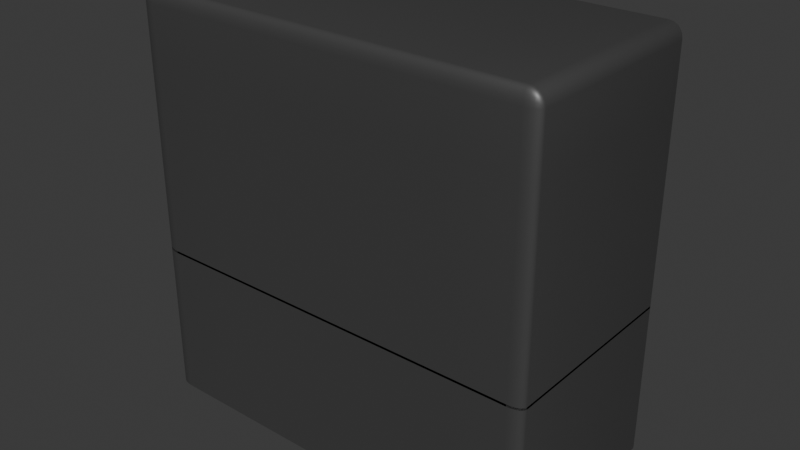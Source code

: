 # Source: muelltrenner-model.blend  (saved by Blender 4.2.66; exported with 4.5.12 LTS)
import bpy
from mathutils import Matrix  # noqa: F401  (used for matrix-valued properties, if any)

bpy.ops.wm.read_factory_settings(use_empty=True)
scene = bpy.context.scene
scene.name = 'Scene'

# ---- collections
col_mueltrenner = bpy.data.collections.new('Mueltrenner'); scene.collection.children.link(col_mueltrenner)
col_indicators = bpy.data.collections.new('Indicators'); col_mueltrenner.children.link(col_indicators)
col_compartment_1 = bpy.data.collections.new('Compartment 1'); scene.collection.children.link(col_compartment_1)
col_compartment_2 = bpy.data.collections.new('Compartment 2'); scene.collection.children.link(col_compartment_2)
col_compartment_3 = bpy.data.collections.new('Compartment 3'); scene.collection.children.link(col_compartment_3)
col_compartment_4 = bpy.data.collections.new('Compartment 4'); scene.collection.children.link(col_compartment_4)

# ---- materials (node trees are filled in below, after node groups)
mat_material_002 = bpy.data.materials.new('Material.002')
mat_material_003 = bpy.data.materials.new('Material.003')
mat_material_006 = bpy.data.materials.new('Material.006')
mat_material_011 = bpy.data.materials.new('Material.011')
mat_material_013 = bpy.data.materials.new('Material.013')
mat_material_010 = bpy.data.materials.new('Material.010')
mat_material_001 = bpy.data.materials.new('Material.001')
mat_material_008 = bpy.data.materials.new('Material.008')
mat_material_004 = bpy.data.materials.new('Material.004')
mat_material_009 = bpy.data.materials.new('Material.009')
mat_material_005 = bpy.data.materials.new('Material.005')

# ---- node groups
ng_smooth_by_angle = bpy.data.node_groups.new('Smooth by Angle', 'GeometryNodeTree')
_s = ng_smooth_by_angle.interface.new_socket(name='Mesh', in_out='OUTPUT', socket_type='NodeSocketGeometry')
_s = ng_smooth_by_angle.interface.new_socket(name='Mesh', in_out='INPUT', socket_type='NodeSocketGeometry')
_s = ng_smooth_by_angle.interface.new_socket(name='Angle', in_out='INPUT', socket_type='NodeSocketFloat')
_s.subtype = 'ANGLE'
_s.default_value = 0.5236
_s.min_value = 0.0
_s.max_value = 3.142
_s.description = 'Maximum face angle for smooth edges'
_s = ng_smooth_by_angle.interface.new_socket(name='Ignore Sharpness', in_out='INPUT', socket_type='NodeSocketBool')
_s.force_non_field = True
ng_smooth_by_angle.description = 'Set the sharpness of mesh edges based on the angle between the neighboring faces'
ng_smooth_by_angle.is_modifier = True
_N = ng_smooth_by_angle.nodes; _L = ng_smooth_by_angle.links
n0 = _N.new('GeometryNodeSetShadeSmooth'); n0.name = 'Set Shade Smooth'; n0.location = (120, -80)
n0.domain = 'EDGE'
n1 = _N.new('GeometryNodeSetShadeSmooth'); n1.name = 'Set Shade Smooth.001'; n1.location = (300, -80)
n2 = _N.new('NodeGroupOutput'); n2.name = 'Group Output'; n2.location = (480, -80)
n3 = _N.new('GeometryNodeInputMeshEdgeAngle'); n3.name = 'Edge Angle'; n3.location = (-440, -240)
n4 = _N.new('NodeGroupInput'); n4.name = 'Group Input'; n4.location = (-80, -80)
n5 = _N.new('GeometryNodeInputEdgeSmooth'); n5.name = 'Is Edge Smooth'; n5.location = (-260, -120)
n6 = _N.new('GeometryNodeInputShadeSmooth'); n6.name = 'Is Shade Smooth'; n6.location = (-440, -397)
n7 = _N.new('FunctionNodeCompare'); n7.name = 'Compare'; n7.location = (-260, -260)
n7.operation = 'LESS_EQUAL'
n7.inputs[6].default_value = (0.0, 0.0, 0.0, 0.0)
n7.inputs[7].default_value = (0.0, 0.0, 0.0, 0.0)
n8 = _N.new('FunctionNodeBooleanMath'); n8.name = 'Boolean Math.001'; n8.location = (-80, -260)
n9 = _N.new('NodeGroupInput'); n9.name = 'Group Input.001'; n9.location = (-440, -329)
n10 = _N.new('NodeGroupInput'); n10.name = 'Group Input.002'; n10.location = (-259, -189)
n11 = _N.new('FunctionNodeBooleanMath'); n11.name = 'Boolean Math'; n11.location = (-80, -149)
n11.operation = 'OR'
n12 = _N.new('FunctionNodeBooleanMath'); n12.name = 'Boolean Math.002'; n12.location = (-260, -380)
n12.operation = 'OR'
n13 = _N.new('NodeGroupInput'); n13.name = 'Group Input.003'; n13.location = (-440, -460)
_L.new(n3.outputs[0], n7.inputs[0])
_L.new(n1.outputs[0], n2.inputs[0])
_L.new(n9.outputs[1], n7.inputs[1])
_L.new(n7.outputs[0], n8.inputs[0])
_L.new(n4.outputs[0], n0.inputs[0])
_L.new(n0.outputs[0], n1.inputs[0])
_L.new(n8.outputs[0], n0.inputs[2])
_L.new(n10.outputs[2], n11.inputs[1])
_L.new(n5.outputs[0], n11.inputs[0])
_L.new(n11.outputs[0], n0.inputs[1])
_L.new(n13.outputs[2], n12.inputs[1])
_L.new(n6.outputs[0], n12.inputs[0])
_L.new(n12.outputs[0], n8.inputs[1])
n2.is_active_output = True
ng_smooth_by_angle_001 = bpy.data.node_groups.new('Smooth by Angle.001', 'GeometryNodeTree')
_s = ng_smooth_by_angle_001.interface.new_socket(name='Mesh', in_out='OUTPUT', socket_type='NodeSocketGeometry')
_s = ng_smooth_by_angle_001.interface.new_socket(name='Mesh', in_out='INPUT', socket_type='NodeSocketGeometry')
_s = ng_smooth_by_angle_001.interface.new_socket(name='Angle', in_out='INPUT', socket_type='NodeSocketFloat')
_s.subtype = 'ANGLE'
_s.default_value = 0.5236
_s.min_value = 0.0
_s.max_value = 3.142
_s.description = 'Maximum face angle for smooth edges'
_s = ng_smooth_by_angle_001.interface.new_socket(name='Ignore Sharpness', in_out='INPUT', socket_type='NodeSocketBool')
_s.force_non_field = True
ng_smooth_by_angle_001.description = 'Set the sharpness of mesh edges based on the angle between the neighboring faces'
ng_smooth_by_angle_001.is_modifier = True
_N = ng_smooth_by_angle_001.nodes; _L = ng_smooth_by_angle_001.links
n0 = _N.new('GeometryNodeSetShadeSmooth'); n0.name = 'Set Shade Smooth'; n0.location = (120, -80)
n0.domain = 'EDGE'
n1 = _N.new('GeometryNodeSetShadeSmooth'); n1.name = 'Set Shade Smooth.001'; n1.location = (300, -80)
n2 = _N.new('NodeGroupOutput'); n2.name = 'Group Output'; n2.location = (480, -80)
n3 = _N.new('GeometryNodeInputMeshEdgeAngle'); n3.name = 'Edge Angle'; n3.location = (-440, -240)
n4 = _N.new('NodeGroupInput'); n4.name = 'Group Input'; n4.location = (-80, -80)
n5 = _N.new('GeometryNodeInputEdgeSmooth'); n5.name = 'Is Edge Smooth'; n5.location = (-260, -120)
n6 = _N.new('GeometryNodeInputShadeSmooth'); n6.name = 'Is Shade Smooth'; n6.location = (-440, -397)
n7 = _N.new('FunctionNodeCompare'); n7.name = 'Compare'; n7.location = (-260, -260)
n7.operation = 'LESS_EQUAL'
n7.inputs[6].default_value = (0.0, 0.0, 0.0, 0.0)
n7.inputs[7].default_value = (0.0, 0.0, 0.0, 0.0)
n8 = _N.new('FunctionNodeBooleanMath'); n8.name = 'Boolean Math.001'; n8.location = (-80, -260)
n9 = _N.new('NodeGroupInput'); n9.name = 'Group Input.001'; n9.location = (-440, -329)
n10 = _N.new('NodeGroupInput'); n10.name = 'Group Input.002'; n10.location = (-259, -189)
n11 = _N.new('FunctionNodeBooleanMath'); n11.name = 'Boolean Math'; n11.location = (-80, -149)
n11.operation = 'OR'
n12 = _N.new('FunctionNodeBooleanMath'); n12.name = 'Boolean Math.002'; n12.location = (-260, -380)
n12.operation = 'OR'
n13 = _N.new('NodeGroupInput'); n13.name = 'Group Input.003'; n13.location = (-440, -460)
_L.new(n3.outputs[0], n7.inputs[0])
_L.new(n1.outputs[0], n2.inputs[0])
_L.new(n9.outputs[1], n7.inputs[1])
_L.new(n7.outputs[0], n8.inputs[0])
_L.new(n4.outputs[0], n0.inputs[0])
_L.new(n0.outputs[0], n1.inputs[0])
_L.new(n8.outputs[0], n0.inputs[2])
_L.new(n10.outputs[2], n11.inputs[1])
_L.new(n5.outputs[0], n11.inputs[0])
_L.new(n11.outputs[0], n0.inputs[1])
_L.new(n13.outputs[2], n12.inputs[1])
_L.new(n6.outputs[0], n12.inputs[0])
_L.new(n12.outputs[0], n8.inputs[1])
n2.is_active_output = True

# ---- material node trees
mat_material_002.use_nodes = True; mat_material_002.node_tree.nodes.clear()
_N = mat_material_002.node_tree.nodes; _L = mat_material_002.node_tree.links
n0 = _N.new('ShaderNodeBsdfPrincipled'); n0.name = 'Principled BSDF'; n0.location = (10, 300)
n0.inputs[0].default_value = (0.1197, 0.1197, 0.1197, 1.0)
n0.inputs[1].default_value = 0.6142
n1 = _N.new('ShaderNodeOutputMaterial'); n1.name = 'Material Output'; n1.location = (300, 300)
_L.new(n0.outputs[0], n1.inputs[0])
n1.is_active_output = True
mat_material_003.use_nodes = True; mat_material_003.node_tree.nodes.clear()
_N = mat_material_003.node_tree.nodes; _L = mat_material_003.node_tree.links
n0 = _N.new('ShaderNodeBsdfPrincipled'); n0.name = 'Principled BSDF'; n0.location = (10, 300)
n0.inputs[0].default_value = (0.4383, 0.4383, 0.4383, 1.0)
n0.inputs[1].default_value = 0.8031
n1 = _N.new('ShaderNodeOutputMaterial'); n1.name = 'Material Output'; n1.location = (300, 300)
_L.new(n0.outputs[0], n1.inputs[0])
n1.is_active_output = True
mat_material_006.use_nodes = True; mat_material_006.node_tree.nodes.clear()
_N = mat_material_006.node_tree.nodes; _L = mat_material_006.node_tree.links
n0 = _N.new('ShaderNodeBsdfPrincipled'); n0.name = 'Principled BSDF'; n0.location = (10, 300)
n0.inputs[0].default_value = (0.2527, 0.2527, 0.2527, 1.0)
n1 = _N.new('ShaderNodeOutputMaterial'); n1.name = 'Material Output'; n1.location = (300, 300)
_L.new(n0.outputs[0], n1.inputs[0])
n1.is_active_output = True
mat_material_011.use_nodes = True; mat_material_011.node_tree.nodes.clear()
_N = mat_material_011.node_tree.nodes; _L = mat_material_011.node_tree.links
n0 = _N.new('ShaderNodeBsdfPrincipled'); n0.name = 'Principled BSDF'; n0.location = (10, 300)
n0.inputs[0].default_value = (0.03828, 0.03828, 0.03828, 1.0)
n0.inputs[1].default_value = 0.1969
n0.inputs[2].default_value = 0.8622
n1 = _N.new('ShaderNodeOutputMaterial'); n1.name = 'Material Output'; n1.location = (300, 300)
_L.new(n0.outputs[0], n1.inputs[0])
n1.is_active_output = True
mat_material_013.use_nodes = True; mat_material_013.node_tree.nodes.clear()
_N = mat_material_013.node_tree.nodes; _L = mat_material_013.node_tree.links
n0 = _N.new('ShaderNodeBsdfPrincipled'); n0.name = 'Principled BSDF'; n0.location = (10, 300)
n0.inputs[0].default_value = (1.0, 1.0, 1.0, 1.0)
n1 = _N.new('ShaderNodeOutputMaterial'); n1.name = 'Material Output'; n1.location = (300, 300)
_L.new(n0.outputs[0], n1.inputs[0])
n1.is_active_output = True
mat_material_010.use_nodes = True; mat_material_010.node_tree.nodes.clear()
_N = mat_material_010.node_tree.nodes; _L = mat_material_010.node_tree.links
n0 = _N.new('ShaderNodeBsdfPrincipled'); n0.name = 'Principled BSDF'; n0.location = (10, 300)
n0.inputs[0].default_value = (0.03828, 0.8, 0.02085, 1.0)
n1 = _N.new('ShaderNodeOutputMaterial'); n1.name = 'Material Output'; n1.location = (300, 300)
_L.new(n0.outputs[0], n1.inputs[0])
n1.is_active_output = True
mat_material_001.use_nodes = True; mat_material_001.node_tree.nodes.clear()
_N = mat_material_001.node_tree.nodes; _L = mat_material_001.node_tree.links
n0 = _N.new('ShaderNodeBsdfPrincipled'); n0.name = 'Principled BSDF'; n0.location = (10, 300)
n0.inputs[0].default_value = (1.0, 1.0, 1.0, 1.0)
n1 = _N.new('ShaderNodeOutputMaterial'); n1.name = 'Material Output'; n1.location = (300, 300)
_L.new(n0.outputs[0], n1.inputs[0])
n1.is_active_output = True
mat_material_008.use_nodes = True; mat_material_008.node_tree.nodes.clear()
_N = mat_material_008.node_tree.nodes; _L = mat_material_008.node_tree.links
n0 = _N.new('ShaderNodeBsdfPrincipled'); n0.name = 'Principled BSDF'; n0.location = (10, 300)
n0.inputs[0].default_value = (0.1235, 0.01966, 0.009318, 1.0)
n0.inputs[1].default_value = 0.5
n1 = _N.new('ShaderNodeOutputMaterial'); n1.name = 'Material Output'; n1.location = (300, 300)
_L.new(n0.outputs[0], n1.inputs[0])
n1.is_active_output = True
mat_material_004.use_nodes = True; mat_material_004.node_tree.nodes.clear()
_N = mat_material_004.node_tree.nodes; _L = mat_material_004.node_tree.links
n0 = _N.new('ShaderNodeBsdfPrincipled'); n0.name = 'Principled BSDF'; n0.location = (10, 300)
n0.inputs[0].default_value = (1.0, 1.0, 1.0, 1.0)
n1 = _N.new('ShaderNodeOutputMaterial'); n1.name = 'Material Output'; n1.location = (300, 300)
_L.new(n0.outputs[0], n1.inputs[0])
n1.is_active_output = True
mat_material_009.use_nodes = True; mat_material_009.node_tree.nodes.clear()
_N = mat_material_009.node_tree.nodes; _L = mat_material_009.node_tree.links
n0 = _N.new('ShaderNodeBsdfPrincipled'); n0.name = 'Principled BSDF'; n0.location = (10, 300)
n0.inputs[0].default_value = (0.8005, 0.5536, 0.0, 1.0)
n1 = _N.new('ShaderNodeOutputMaterial'); n1.name = 'Material Output'; n1.location = (300, 300)
_L.new(n0.outputs[0], n1.inputs[0])
n1.is_active_output = True
mat_material_005.use_nodes = True; mat_material_005.node_tree.nodes.clear()
_N = mat_material_005.node_tree.nodes; _L = mat_material_005.node_tree.links
n0 = _N.new('ShaderNodeBsdfPrincipled'); n0.name = 'Principled BSDF'; n0.location = (10, 300)
n0.inputs[0].default_value = (1.0, 1.0, 1.0, 1.0)
n1 = _N.new('ShaderNodeOutputMaterial'); n1.name = 'Material Output'; n1.location = (300, 300)
_L.new(n0.outputs[0], n1.inputs[0])
n1.is_active_output = True

# ---- world
world_world = bpy.data.worlds.new('World'); scene.world = world_world
world_world.use_nodes = True; world_world.node_tree.nodes.clear()
_N = world_world.node_tree.nodes; _L = world_world.node_tree.links
n0 = _N.new('ShaderNodeOutputWorld'); n0.name = 'World Output'; n0.location = (300, 300)
n1 = _N.new('ShaderNodeBackground'); n1.name = 'Background'; n1.location = (10, 300)
n1.inputs[0].default_value = (0.05088, 0.05088, 0.05088, 1.0)
_L.new(n1.outputs[0], n0.inputs[0])
n0.is_active_output = True
world_world.color = (0.05088, 0.05088, 0.05088)
world_world.sun_shadow_jitter_overblur = 0.0

# ---- meshes
me_cube_002 = bpy.data.meshes.new('Cube.002')
me_cube_002.from_pydata([(0.3333, 1.0, -1.0), (-0.3333, 1.0, -1.0), (-0.3333, -1.0, -1.0), (0.3333, -1.0, -1.0), (0.3333, -1.0, 0.1157), (-0.3333, -1.0, 0.1157), (-0.3333, 1.0, 0.1157), (0.3333, 1.0, 0.1157), (0.3333, -1.0, 0.6761), (-0.3333, -1.0, 0.6761), (-0.3333, 1.0, 0.6761), (0.3333, 1.0, 0.6761), (0.3333, -0.5951, 0.1157), (-0.3333, -0.5951, 0.1157), (-0.3333, 1.0, 0.2133), (0.3333, 1.0, 0.2133), (-0.9297, -1.0, -1.0), (-1.0, -0.9297, -1.0), (-0.9514, -0.9966, -1.0), (-0.971, -0.9866, -1.0), (-0.9866, -0.971, -1.0), (-0.9966, -0.9514, -1.0), (-0.9297, -1.0, 0.9297), (-0.9297, -0.9297, 1.0), (-1.0, -0.9297, 0.9297), (-0.9297, -0.9966, 0.9514), (-0.9297, -0.9866, 0.971), (-0.9514, -0.9966, 0.9297), (-0.952, -0.9925, 0.9521), (-0.9513, -0.9831, 0.9701), (-0.971, -0.9866, 0.9297), (-0.9701, -0.983, 0.9513), (-0.9669, -0.9763, 0.9669), (-0.9514, -0.9297, 0.9966), (-0.971, -0.9297, 0.9866), (-0.9297, -0.9514, 0.9966), (-0.9521, -0.952, 0.9925), (-0.9701, -0.9513, 0.9831), (-0.9297, -0.971, 0.9866), (-0.9513, -0.9701, 0.983), (-0.9669, -0.9669, 0.9763), (-0.9966, -0.9514, 0.9297), (-0.9866, -0.971, 0.9297), (-0.9966, -0.9297, 0.9514), (-0.9925, -0.9521, 0.952), (-0.9831, -0.9701, 0.9513), (-0.9866, -0.9297, 0.971), (-0.983, -0.9513, 0.9701), (-0.9763, -0.9669, 0.9669), (-1.0, 0.9297, -1.0), (-0.9297, 1.0, -1.0), (-0.9966, 0.9514, -1.0), (-0.9866, 0.971, -1.0), (-0.971, 0.9866, -1.0), (-0.9514, 0.9966, -1.0), (-1.0, 0.9297, 0.9297), (-0.9297, 0.9297, 1.0), (-0.9297, 1.0, 0.9297), (-0.9966, 0.9297, 0.9514), (-0.9866, 0.9297, 0.971), (-0.9966, 0.9514, 0.9297), (-0.9925, 0.952, 0.9521), (-0.9831, 0.9513, 0.9701), (-0.9866, 0.971, 0.9297), (-0.983, 0.9701, 0.9513), (-0.9763, 0.9669, 0.9669), (-0.9297, 0.9514, 0.9966), (-0.9297, 0.971, 0.9866), (-0.9514, 0.9297, 0.9966), (-0.952, 0.9521, 0.9925), (-0.9513, 0.9701, 0.9831), (-0.971, 0.9297, 0.9866), (-0.9701, 0.9513, 0.983), (-0.9669, 0.9669, 0.9763), (-0.9514, 0.9966, 0.9297), (-0.971, 0.9866, 0.9297), (-0.9297, 0.9966, 0.9514), (-0.9521, 0.9925, 0.952), (-0.9701, 0.9831, 0.9513), (-0.9297, 0.9866, 0.971), (-0.9513, 0.983, 0.9701), (-0.9669, 0.9763, 0.9669), (1.0, -0.9297, -1.0), (0.9297, -1.0, -1.0), (0.9966, -0.9514, -1.0), (0.9866, -0.971, -1.0), (0.971, -0.9866, -1.0), (0.9514, -0.9966, -1.0), (1.0, -0.9297, 0.9297), (0.9297, -0.9297, 1.0), (0.9297, -1.0, 0.9297), (0.9966, -0.9297, 0.9514), (0.9866, -0.9297, 0.971), (0.9966, -0.9514, 0.9297), (0.9925, -0.952, 0.9521), (0.9831, -0.9513, 0.9701), (0.9866, -0.971, 0.9297), (0.983, -0.9701, 0.9513), (0.9763, -0.9669, 0.9669), (0.9297, -0.9514, 0.9966), (0.9297, -0.971, 0.9866), (0.9514, -0.9297, 0.9966), (0.952, -0.9521, 0.9925), (0.9513, -0.9701, 0.9831), (0.971, -0.9297, 0.9866), (0.9701, -0.9513, 0.983), (0.9669, -0.9669, 0.9763), (0.9514, -0.9966, 0.9297), (0.971, -0.9866, 0.9297), (0.9297, -0.9966, 0.9514), (0.9521, -0.9925, 0.952), (0.9701, -0.9831, 0.9513), (0.9297, -0.9866, 0.971), (0.9513, -0.983, 0.9701), (0.9669, -0.9763, 0.9669), (0.9297, 1.0, -1.0), (1.0, 0.9297, -1.0), (0.9514, 0.9966, -1.0), (0.971, 0.9866, -1.0), (0.9866, 0.971, -1.0), (0.9966, 0.9514, -1.0), (0.9297, 1.0, 0.9297), (0.9297, 0.9297, 1.0), (1.0, 0.9297, 0.9297), (0.9297, 0.9966, 0.9514), (0.9297, 0.9866, 0.971), (0.9514, 0.9966, 0.9297), (0.952, 0.9925, 0.9521), (0.9513, 0.9831, 0.9701), (0.971, 0.9866, 0.9297), (0.9701, 0.983, 0.9513), (0.9669, 0.9763, 0.9669), (0.9514, 0.9297, 0.9966), (0.971, 0.9297, 0.9866), (0.9297, 0.9514, 0.9966), (0.9521, 0.952, 0.9925), (0.9701, 0.9513, 0.9831), (0.9297, 0.971, 0.9866), (0.9513, 0.9701, 0.983), (0.9669, 0.9669, 0.9763), (0.9966, 0.9514, 0.9297), (0.9866, 0.971, 0.9297), (0.9966, 0.9297, 0.9514), (0.9925, 0.9521, 0.952), (0.9831, 0.9701, 0.9513), (0.9866, 0.9297, 0.971), (0.983, 0.9513, 0.9701), (0.9763, 0.9669, 0.9669), (-0.3333, 0.9297, 1.0), (-0.3333, 1.0, 0.9297), (-0.3333, 0.9514, 0.9966), (-0.3333, 0.971, 0.9866), (-0.3333, 0.9866, 0.971), (-0.3333, 0.9966, 0.9514), (0.3333, 1.0, 0.9297), (0.3333, 0.9297, 1.0), (0.3333, 0.9966, 0.9514), (0.3333, 0.9866, 0.971), (0.3333, 0.971, 0.9866), (0.3333, 0.9514, 0.9966), (0.3333, -0.9297, 1.0), (0.3333, -1.0, 0.9297), (0.3333, -0.9514, 0.9966), (0.3333, -0.971, 0.9866), (0.3333, -0.9866, 0.971), (0.3333, -0.9966, 0.9514), (-0.3333, -1.0, 0.9297), (-0.3333, -0.9297, 1.0), (-0.3333, -0.9966, 0.9514), (-0.3333, -0.9866, 0.971), (-0.3333, -0.971, 0.9866), (-0.3333, -0.9514, 0.9966), (-0.9297, -1.0, 0.1157), (-1.0, -0.9297, 0.1157), (-0.9514, -0.9966, 0.1157), (-0.971, -0.9866, 0.1157), (-0.9866, -0.971, 0.1157), (-0.9966, -0.9514, 0.1157), (-1.0, 0.9297, 0.1157), (-0.9297, 1.0, 0.1157), (-0.9966, 0.9514, 0.1157), (-0.9866, 0.971, 0.1157), (-0.971, 0.9866, 0.1157), (-0.9514, 0.9966, 0.1157), (0.9297, 1.0, 0.1157), (1.0, 0.9297, 0.1157), (0.9514, 0.9966, 0.1157), (0.971, 0.9866, 0.1157), (0.9866, 0.971, 0.1157), (0.9966, 0.9514, 0.1157), (1.0, -0.9297, 0.1157), (0.9297, -1.0, 0.1157), (0.9966, -0.9514, 0.1157), (0.9866, -0.971, 0.1157), (0.971, -0.9866, 0.1157), (0.9514, -0.9966, 0.1157), (-1.0, -0.9297, 0.6761), (-0.9297, -1.0, 0.6761), (-0.9966, -0.9514, 0.6761), (-0.9866, -0.971, 0.6761), (-0.971, -0.9866, 0.6761), (-0.9514, -0.9966, 0.6761), (-1.0, 0.9297, 0.6761), (-0.9297, 1.0, 0.6761), (-0.9966, 0.9514, 0.6761), (-0.9866, 0.971, 0.6761), (-0.971, 0.9866, 0.6761), (-0.9514, 0.9966, 0.6761), (0.9297, 1.0, 0.6761), (1.0, 0.9297, 0.6761), (0.9514, 0.9966, 0.6761), (0.971, 0.9866, 0.6761), (0.9866, 0.971, 0.6761), (0.9966, 0.9514, 0.6761), (1.0, -0.9297, 0.6761), (0.9297, -1.0, 0.6761), (0.9966, -0.9514, 0.6761), (0.9866, -0.971, 0.6761), (0.971, -0.9866, 0.6761), (0.9514, -0.9966, 0.6761), (0.3333, -1.0, -0.2952), (-0.3333, -1.0, -0.2952), (-0.9297, 1.0, -0.2952), (-0.9514, 0.9966, -0.2952), (-0.971, 0.9866, -0.2952), (-0.9866, 0.971, -0.2952), (-0.9966, 0.9514, -0.2952), (-1.0, 0.9297, -0.2952), (1.0, 0.9297, -0.2952), (0.9966, 0.9514, -0.2952), (0.9866, 0.971, -0.2952), (0.971, 0.9866, -0.2952), (0.9514, 0.9966, -0.2952), (0.9297, 1.0, -0.2952), (0.9297, -1.0, -0.2952), (0.9514, -0.9966, -0.2952), (0.971, -0.9866, -0.2952), (0.9866, -0.971, -0.2952), (0.9966, -0.9514, -0.2952), (1.0, -0.9297, -0.2952), (-0.9297, -1.0, -0.2952), (-0.9514, -0.9966, -0.2952), (-0.971, -0.9866, -0.2952), (-0.9866, -0.971, -0.2952), (-0.9966, -0.9514, -0.2952), (-1.0, -0.9297, -0.2952), (0.3333, -1.0, -0.9214), (-0.3333, -1.0, -0.9214), (-0.9297, 1.0, -0.9214), (1.0, 0.9297, -0.9214), (0.9297, -1.0, -0.9214), (-0.9514, -0.9966, -0.9214), (-0.971, -0.9866, -0.9214), (-0.9866, -0.971, -0.9214), (-0.9966, -0.9514, -0.9214), (-1.0, -0.9297, -0.9214), (-0.9514, 0.9966, -0.9214), (-0.971, 0.9866, -0.9214), (-0.9866, 0.971, -0.9214), (-0.9966, 0.9514, -0.9214), (-1.0, 0.9297, -0.9214), (0.9966, 0.9514, -0.9214), (0.9866, 0.971, -0.9214), (0.971, 0.9866, -0.9214), (0.9514, 0.9966, -0.9214), (0.9297, 1.0, -0.9214), (0.9514, -0.9966, -0.9214), (0.971, -0.9866, -0.9214), (0.9866, -0.971, -0.9214), (0.9966, -0.9514, -0.9214), (1.0, -0.9297, -0.9214), (-0.9297, -1.0, -0.9214), (0.6315, 0.9297, 1.0), (0.6315, 0.9514, 0.9966), (0.6315, 0.971, 0.9866), (0.6315, 0.9866, 0.971), (0.6315, 0.9966, 0.9514), (0.6315, 1.0, 0.9297), (0.6315, -0.9297, 1.0), (0.6315, -0.9514, 0.9966), (0.6315, -0.971, 0.9866), (0.6315, -0.9866, 0.971), (0.6315, -0.9966, 0.9514), (0.6315, -1.0, 0.9297), (0.6315, -1.0, -1.0), (0.6315, -1.0, 0.1157), (0.6315, 1.0, -1.0), (0.6315, -1.0, 0.6761), (0.6315, 1.0, 0.1157), (0.6315, 1.0, 0.6761), (0.6315, -1.0, -0.2952), (0.6315, -1.0, -0.9214), (-0.6315, -0.9297, 1.0), (-0.6315, -0.9514, 0.9966), (-0.6315, -0.971, 0.9866), (-0.6315, -0.9866, 0.971), (-0.6315, -0.9966, 0.9514), (-0.6315, -1.0, 0.9297), (-0.6315, 0.9297, 1.0), (-0.6315, 0.9514, 0.9966), (-0.6315, 0.971, 0.9866), (-0.6315, 0.9866, 0.971), (-0.6315, 0.9966, 0.9514), (-0.6315, 1.0, 0.9297), (-0.6315, 1.0, -1.0), (-0.6315, -1.0, -1.0), (-0.6315, -1.0, 0.1157), (-0.6315, -1.0, 0.6761), (-0.6315, 1.0, 0.1157), (-0.6315, 1.0, 0.6761), (-0.6315, -1.0, -0.2952), (-0.6315, -1.0, -0.9214), (-0.3333, 1.0, -0.2792), (0.3333, 1.0, -0.2792), (-0.3333, 1.0, -0.9374), (0.3333, 1.0, -0.9374), (0.6475, 1.0, -0.2792), (0.6475, 1.0, -0.9374), (-0.6475, 1.0, -0.2792), (-0.6475, 1.0, -0.9374), (-0.3333, 0.8712, 0.1225), (0.3333, 0.8712, 0.1225), (-0.3333, 0.9549, 0.2133), (-0.3333, 0.8712, 0.1296), (-0.3333, 0.929, 0.2092), (-0.3333, 0.9057, 0.1973), (-0.3333, 0.8871, 0.1788), (-0.3333, 0.8752, 0.1555), (0.3333, 0.8712, 0.1296), (0.3333, 0.9549, 0.2133), (0.3333, 0.8752, 0.1555), (0.3333, 0.8871, 0.1788), (0.3333, 0.9057, 0.1973), (0.3333, 0.929, 0.2092), (-0.3333, 0.9089, -0.2952), (0.3333, 0.9089, -0.2952), (-0.6315, 0.9089, -0.2952), (-0.6315, 0.9089, -0.9214), (-0.3333, 0.9089, -0.9214), (0.3333, 0.9089, -0.9214), (0.6315, 0.9089, -0.2952), (0.6315, 0.9089, -0.9214), (-0.3333, 0.984, -0.2952), (-0.3333, 1.0, -0.2792), (-0.3333, 0.9889, -0.2945), (-0.3333, 0.9934, -0.2922), (-0.3333, 0.9969, -0.2886), (-0.3333, 0.9992, -0.2842), (0.3333, 1.0, -0.2792), (0.3333, 0.984, -0.2952), (0.3333, 0.9992, -0.2842), (0.3333, 0.9969, -0.2886), (0.3333, 0.9934, -0.2922), (0.3333, 0.9889, -0.2945), (-0.3333, 0.984, -0.9214), (-0.3333, 1.0, -0.9374), (-0.3333, 0.9889, -0.9222), (-0.3333, 0.9934, -0.9244), (-0.3333, 0.9969, -0.928), (-0.3333, 0.9992, -0.9324), (0.3333, 0.984, -0.9214), (0.3333, 1.0, -0.9374), (0.3333, 0.9889, -0.9222), (0.3333, 0.9934, -0.9244), (0.3333, 0.9969, -0.928), (0.3333, 0.9992, -0.9324), (0.6475, 1.0, -0.2792), (0.6315, 0.984, -0.2952), (0.6426, 0.9992, -0.2842), (0.6381, 0.9969, -0.2886), (0.6346, 0.9934, -0.2922), (0.6323, 0.9889, -0.2945), (0.6315, 0.984, -0.9214), (0.6475, 1.0, -0.9374), (0.6323, 0.9889, -0.9222), (0.6346, 0.9934, -0.9244), (0.6381, 0.9969, -0.928), (0.6426, 0.9992, -0.9324), (-0.6315, 0.984, -0.2952), (-0.6475, 1.0, -0.2792), (-0.6323, 0.9889, -0.2945), (-0.6346, 0.9934, -0.2922), (-0.6381, 0.9969, -0.2886), (-0.6426, 0.9992, -0.2842), (-0.6475, 1.0, -0.9374), (-0.6315, 0.984, -0.9214), (-0.6426, 0.9992, -0.9324), (-0.6381, 0.9969, -0.928), (-0.6346, 0.9934, -0.9244), (-0.6323, 0.9889, -0.9222), (0.3333, 1.0, -0.2537), (-0.3333, 1.0, -0.2537), (-0.3333, -1.0, -0.2537), (0.3333, -1.0, -0.2537), (-0.9297, -1.0, -0.2537), (-1.0, -0.9297, -0.2537), (-0.9514, -0.9966, -0.2537), (-0.971, -0.9866, -0.2537), (-0.9866, -0.971, -0.2537), (-0.9966, -0.9514, -0.2537), (-1.0, 0.9297, -0.2537), (-0.9297, 1.0, -0.2537), (-0.9966, 0.9514, -0.2537), (-0.9866, 0.971, -0.2537), (-0.971, 0.9866, -0.2537), (-0.9514, 0.9966, -0.2537), (1.0, -0.9297, -0.2537), (0.9297, -1.0, -0.2537), (0.9966, -0.9514, -0.2537), (0.9866, -0.971, -0.2537), (0.971, -0.9866, -0.2537), (0.9514, -0.9966, -0.2537), (0.9297, 1.0, -0.2537), (1.0, 0.9297, -0.2537), (0.9514, 0.9966, -0.2537), (0.971, 0.9866, -0.2537), (0.9866, 0.971, -0.2537), (0.9966, 0.9514, -0.2537), (0.6315, -1.0, -0.2537), (0.6315, 1.0, -0.2537), (-0.6315, 1.0, -0.2537), (-0.6315, -1.0, -0.2537)], [], [(298, 56, 23, 292), (10, 149, 154, 11), (286, 317, 265, 115), (196, 24, 55, 202), (272, 155, 160, 278), (287, 283, 161, 8), (8, 161, 166, 9), (310, 306, 172, 240), (1, 0, 3, 2), (209, 123, 88, 214), (306, 307, 197, 172), (228, 185, 190, 239), (155, 148, 167, 160), (309, 303, 149, 10), (220, 4, 5, 221), (286, 115, 117, 118, 119, 120, 116, 82, 84, 85, 86, 87, 83, 284), (307, 297, 22, 197), (290, 285, 4, 220), (305, 304, 1, 2), (4, 5, 13, 12), (288, 289, 208, 184), (4, 8, 9, 5), (173, 196, 202, 178), (285, 287, 8, 4), (185, 209, 214, 190), (308, 309, 10, 6), (10, 11, 12, 13), (7, 12, 11), (6, 10, 13), (6, 14, 15, 7), (22, 25, 28, 27), (25, 26, 29, 28), (26, 38, 39, 29), (27, 28, 31, 30), (28, 29, 32, 31), (29, 39, 40, 32), (23, 33, 36, 35), (33, 34, 37, 36), (34, 46, 47, 37), (35, 36, 39, 38), (36, 37, 40, 39), (37, 47, 48, 40), (24, 41, 44, 43), (41, 42, 45, 44), (42, 30, 31, 45), (43, 44, 47, 46), (44, 45, 48, 47), (45, 31, 32, 48), (32, 40, 48), (55, 58, 61, 60), (58, 59, 62, 61), (59, 71, 72, 62), (60, 61, 64, 63), (61, 62, 65, 64), (62, 72, 73, 65), (56, 66, 69, 68), (66, 67, 70, 69), (67, 79, 80, 70), (68, 69, 72, 71), (69, 70, 73, 72), (70, 80, 81, 73), (57, 74, 77, 76), (74, 75, 78, 77), (75, 63, 64, 78), (76, 77, 80, 79), (77, 78, 81, 80), (78, 64, 65, 81), (65, 73, 81), (88, 91, 94, 93), (91, 92, 95, 94), (92, 104, 105, 95), (93, 94, 97, 96), (94, 95, 98, 97), (95, 105, 106, 98), (89, 99, 102, 101), (99, 100, 103, 102), (100, 112, 113, 103), (101, 102, 105, 104), (102, 103, 106, 105), (103, 113, 114, 106), (90, 107, 110, 109), (107, 108, 111, 110), (108, 96, 97, 111), (109, 110, 113, 112), (110, 111, 114, 113), (111, 97, 98, 114), (98, 106, 114), (121, 124, 127, 126), (124, 125, 128, 127), (125, 137, 138, 128), (126, 127, 130, 129), (127, 128, 131, 130), (128, 138, 139, 131), (122, 132, 135, 134), (132, 133, 136, 135), (133, 145, 146, 136), (134, 135, 138, 137), (135, 136, 139, 138), (136, 146, 147, 139), (123, 140, 143, 142), (140, 141, 144, 143), (141, 129, 130, 144), (142, 143, 146, 145), (143, 144, 147, 146), (144, 130, 131, 147), (131, 139, 147), (197, 22, 27, 201), (201, 27, 30, 200), (200, 30, 42, 199), (199, 42, 41, 198), (198, 41, 24, 196), (23, 56, 68, 33), (33, 68, 71, 34), (34, 71, 59, 46), (46, 59, 58, 43), (43, 58, 55, 24), (248, 50, 54, 256), (256, 54, 53, 257), (257, 53, 52, 258), (258, 52, 51, 259), (259, 51, 49, 260), (272, 122, 134, 273), (273, 134, 137, 274), (274, 137, 125, 275), (275, 125, 124, 276), (276, 124, 121, 277), (249, 116, 120, 261), (261, 120, 119, 262), (262, 119, 118, 263), (263, 118, 117, 264), (264, 117, 115, 265), (122, 89, 101, 132), (132, 101, 104, 133), (133, 104, 92, 145), (145, 92, 91, 142), (142, 91, 88, 123), (250, 83, 87, 266), (266, 87, 86, 267), (267, 86, 85, 268), (268, 85, 84, 269), (269, 84, 82, 270), (292, 23, 35, 293), (293, 35, 38, 294), (294, 38, 26, 295), (295, 26, 25, 296), (296, 25, 22, 297), (298, 148, 150, 299), (299, 150, 151, 300), (300, 151, 152, 301), (301, 152, 153, 302), (302, 153, 149, 303), (148, 155, 159, 150), (150, 159, 158, 151), (151, 158, 157, 152), (152, 157, 156, 153), (153, 156, 154, 149), (278, 160, 162, 279), (279, 162, 163, 280), (280, 163, 164, 281), (281, 164, 165, 282), (282, 165, 161, 283), (160, 167, 171, 162), (162, 171, 170, 163), (163, 170, 169, 164), (164, 169, 168, 165), (165, 168, 166, 161), (240, 172, 174, 241), (241, 174, 175, 242), (242, 175, 176, 243), (243, 176, 177, 244), (244, 177, 173, 245), (203, 179, 183, 207), (207, 183, 182, 206), (206, 182, 181, 205), (205, 181, 180, 204), (204, 180, 178, 202), (209, 185, 189, 213), (213, 189, 188, 212), (212, 188, 187, 211), (211, 187, 186, 210), (210, 186, 184, 208), (215, 191, 195, 219), (219, 195, 194, 218), (218, 194, 193, 217), (217, 193, 192, 216), (216, 192, 190, 214), (172, 197, 201, 174), (174, 201, 200, 175), (175, 200, 199, 176), (176, 199, 198, 177), (177, 198, 196, 173), (57, 203, 207, 74), (74, 207, 206, 75), (75, 206, 205, 63), (63, 205, 204, 60), (60, 204, 202, 55), (123, 209, 213, 140), (140, 213, 212, 141), (141, 212, 211, 129), (129, 211, 210, 126), (126, 210, 208, 121), (90, 215, 219, 107), (107, 219, 218, 108), (108, 218, 217, 96), (96, 217, 216, 93), (93, 216, 214, 88), (245, 173, 178, 227), (255, 245, 227, 260), (254, 244, 245, 255), (253, 243, 244, 254), (252, 242, 243, 253), (251, 241, 242, 252), (271, 240, 241, 251), (192, 238, 239, 190), (193, 237, 238, 192), (194, 236, 237, 193), (195, 235, 236, 194), (191, 234, 235, 195), (186, 232, 233, 184), (187, 231, 232, 186), (188, 230, 231, 187), (189, 229, 230, 188), (185, 228, 229, 189), (180, 226, 227, 178), (181, 225, 226, 180), (182, 224, 225, 181), (183, 223, 224, 182), (179, 222, 223, 183), (291, 290, 220, 246), (246, 220, 221, 247), (249, 228, 239, 270), (311, 310, 240, 271), (222, 179, 308, 318), (305, 311, 271, 16), (116, 249, 270, 82), (3, 246, 247, 2), (284, 291, 246, 3), (16, 271, 251, 18), (18, 251, 252, 19), (19, 252, 253, 20), (20, 253, 254, 21), (21, 254, 255, 17), (17, 255, 260, 49), (238, 269, 270, 239), (237, 268, 269, 238), (236, 267, 268, 237), (235, 266, 267, 236), (234, 250, 266, 235), (232, 264, 265, 233), (231, 263, 264, 232), (230, 262, 263, 231), (229, 261, 262, 230), (228, 249, 261, 229), (226, 259, 260, 227), (225, 258, 259, 226), (224, 257, 258, 225), (223, 256, 257, 224), (222, 248, 256, 223), (83, 250, 291, 284), (250, 234, 290, 291), (109, 282, 283, 90), (112, 281, 282, 109), (100, 280, 281, 112), (99, 279, 280, 100), (89, 278, 279, 99), (156, 276, 277, 154), (157, 275, 276, 156), (158, 274, 275, 157), (159, 273, 274, 158), (155, 272, 273, 159), (191, 215, 287, 285), (7, 11, 289, 288), (11, 154, 277, 289), (234, 191, 285, 290), (0, 286, 284, 3), (215, 90, 283, 287), (122, 272, 278, 89), (2, 247, 311, 305), (247, 221, 310, 311), (76, 302, 303, 57), (79, 301, 302, 76), (67, 300, 301, 79), (66, 299, 300, 67), (56, 298, 299, 66), (168, 296, 297, 166), (169, 295, 296, 168), (170, 294, 295, 169), (171, 293, 294, 170), (167, 292, 293, 171), (179, 203, 309, 308), (49, 51, 52, 53, 54, 50, 304, 305, 16, 18, 19, 20, 21, 17), (9, 166, 297, 307), (203, 57, 303, 309), (5, 9, 307, 306), (221, 5, 306, 310), (248, 222, 318, 319), (148, 298, 292, 167), (50, 248, 319, 304), (316, 288, 184, 233), (317, 316, 233, 265), (304, 319, 314, 1), (318, 308, 6, 312), (313, 7, 288, 316), (1, 314, 315, 0), (0, 315, 317, 286), (312, 6, 7, 313), (14, 322, 329, 15), (322, 324, 333, 329), (324, 325, 332, 333), (325, 326, 331, 332), (326, 327, 330, 331), (327, 323, 328, 330), (323, 320, 321, 328), (378, 342, 334, 336), (342, 349, 335, 334), (367, 372, 341, 340), (354, 385, 337, 338), (360, 354, 338, 339), (372, 360, 339, 341), (349, 367, 340, 335), (385, 378, 336, 337), (343, 348, 350, 347), (347, 350, 351, 346), (346, 351, 352, 345), (345, 352, 353, 344), (344, 353, 349, 342), (379, 343, 347, 383), (383, 347, 346, 382), (382, 346, 345, 381), (381, 345, 344, 380), (380, 344, 342, 378), (385, 354, 356, 389), (389, 356, 357, 388), (388, 357, 358, 387), (387, 358, 359, 386), (386, 359, 355, 384), (354, 360, 362, 356), (356, 362, 363, 357), (357, 363, 364, 358), (358, 364, 365, 359), (359, 365, 361, 355), (348, 366, 368, 350), (350, 368, 369, 351), (351, 369, 370, 352), (352, 370, 371, 353), (353, 371, 367, 349), (360, 372, 374, 362), (362, 374, 375, 363), (363, 375, 376, 364), (364, 376, 377, 365), (365, 377, 373, 361), (366, 373, 377, 368), (368, 377, 376, 369), (369, 376, 375, 370), (370, 375, 374, 371), (371, 374, 372, 367), (378, 385, 389, 380), (380, 389, 388, 381), (381, 388, 387, 382), (382, 387, 386, 383), (383, 386, 384, 379), (391, 390, 393, 392), (419, 412, 414, 415, 416, 417, 413, 406, 408, 409, 410, 411, 407, 418), (421, 420, 391, 392), (390, 419, 418, 393), (400, 402, 403, 404, 405, 401, 420, 421, 394, 396, 397, 398, 399, 395)])
me_cube_002.polygons.foreach_set('use_smooth', [True] * 366)
_uv = me_cube_002.uv_layers.new(name='UVMap')
_uv.uv.foreach_set('vector', [0.8289, 0.5088, 0.8662, 0.5088, 0.8662, 0.7412, 0.8289, 0.7412, 0.5845, 0.3333, 0.6162, 0.3333, 0.6162, 0.4167, 0.5845, 0.4167, 0.375, 0.4539, 0.3828, 0.4559, 0.3848, 0.4912, 0.375, 0.4912, 0.5845, 0.008786, 0.6162, 0.008786, 0.6162, 0.2412, 0.5845, 0.2412, 0.6711, 0.5088, 0.7083, 0.5088, 0.7083, 0.7412, 0.6711, 0.7412, 0.5845, 0.7961, 0.6162, 0.7961, 0.6162, 0.8333, 0.5845, 0.8333, 0.5845, 0.8333, 0.6162, 0.8333, 0.6162, 0.9167, 0.5845, 0.9167, 0.4631, 0.9539, 0.5145, 0.9539, 0.5145, 0.9912, 0.4631, 0.9912, 0.2083, 0.5, 0.2917, 0.5, 0.2917, 0.75, 0.2083, 0.75, 0.5845, 0.5088, 0.6162, 0.5088, 0.6162, 0.7412, 0.5845, 0.7412, 0.5145, 0.9539, 0.5845, 0.9539, 0.5845, 0.9912, 0.5145, 0.9912, 0.4631, 0.5088, 0.5145, 0.5088, 0.5145, 0.7412, 0.4631, 0.7412, 0.7083, 0.5088, 0.7917, 0.5088, 0.7917, 0.7412, 0.7083, 0.7412, 0.5845, 0.2961, 0.6162, 0.2961, 0.6162, 0.3333, 0.5845, 0.3333, 0.4631, 0.8333, 0.5145, 0.8333, 0.5145, 0.9167, 0.4631, 0.9167, 0.3289, 0.5, 0.3662, 0.5, 0.3689, 0.5004, 0.3714, 0.5017, 0.3733, 0.5036, 0.3746, 0.5061, 0.375, 0.5088, 0.375, 0.7412, 0.3746, 0.7439, 0.3733, 0.7464, 0.3714, 0.7483, 0.3689, 0.7496, 0.3662, 0.75, 0.3289, 0.75, 0.5845, 0.9539, 0.6162, 0.9539, 0.6162, 0.9912, 0.5845, 0.9912, 0.4631, 0.7961, 0.5145, 0.7961, 0.5145, 0.8333, 0.4631, 0.8333, 0.1711, 0.75, 0.1711, 0.5, 0.2083, 0.5, 0.2083, 0.75, 0.5145, 0.8333, 0.5145, 0.9167, 0.5145, 0.9167, 0.5145, 0.8333, 0.5145, 0.4539, 0.5845, 0.4539, 0.5845, 0.4912, 0.5145, 0.4912, 0.5145, 0.8333, 0.5845, 0.8333, 0.5845, 0.9167, 0.5145, 0.9167, 0.5145, 0.008786, 0.5845, 0.008786, 0.5845, 0.2412, 0.5145, 0.2412, 0.5145, 0.7961, 0.5845, 0.7961, 0.5845, 0.8333, 0.5145, 0.8333, 0.5145, 0.5088, 0.5845, 0.5088, 0.5845, 0.7412, 0.5145, 0.7412, 0.5145, 0.2961, 0.5845, 0.2961, 0.5845, 0.3333, 0.5145, 0.3333, 0.5845, 0.3333, 0.5845, 0.4167, 0.5145, 0.8333, 0.5145, 0.9167, 0.5145, 0.4167, 0.5145, 0.8333, 0.5845, 0.4167, 0.5145, 0.3333, 0.5845, 0.3333, 0.5145, 0.9167, 0.5145, 0.3333, 0.5145, 0.3333, 0.5145, 0.4167, 0.5145, 0.4167, 0.6162, 0.9912, 0.6189, 0.9912, 0.619, 0.994, 0.6162, 0.9939, 0.6189, 0.9912, 0.6214, 0.9912, 0.6213, 0.9939, 0.619, 0.994, 0.6214, 0.9912, 0.625, 0.9912, 0.625, 0.9939, 0.6213, 0.9939, 0.6162, 0.9939, 0.619, 0.994, 0.6189, 1.0, 0.6162, 1.0, 0.619, 0.994, 0.6213, 0.9939, 0.6209, 1.0, 0.6189, 1.0, 0.6213, 0.9939, 0.625, 0.9939, 0.625, 1.0, 0.6209, 1.0, 0.8662, 0.7412, 0.8689, 0.7412, 0.869, 0.744, 0.8662, 0.7439, 0.8689, 0.7412, 0.875, 0.7412, 0.875, 0.7439, 0.869, 0.744, 0.625, 0.008786, 0.6214, 0.008786, 0.6213, 0.006082, 0.625, 0.006089, 0.8662, 0.7439, 0.869, 0.744, 0.8689, 0.75, 0.8662, 0.75, 0.869, 0.744, 0.875, 0.7439, 0.875, 0.7459, 0.8689, 0.75, 0.625, 0.006089, 0.6213, 0.006082, 0.6209, 0.004137, 0.625, 0.004137, 0.6162, 0.008786, 0.6162, 0.006071, 0.619, 0.005983, 0.6189, 0.008786, 0.6162, 0.006071, 0.6162, 0.003623, 0.6189, 0.003742, 0.619, 0.005983, 0.6162, 0.003623, 0.6162, 0.0, 0.6189, 0.0, 0.6189, 0.003742, 0.6189, 0.008786, 0.619, 0.005983, 0.6213, 0.006082, 0.6214, 0.008786, 0.619, 0.005983, 0.6189, 0.003742, 0.6209, 0.004137, 0.6213, 0.006082, 0.6189, 0.003742, 0.6189, 0.0, 0.6209, 0.0, 0.6209, 0.004137, 0.6209, 0.0, 0.625, 0.004137, 0.6209, 0.004137, 0.6162, 0.2412, 0.6189, 0.2412, 0.619, 0.244, 0.6162, 0.2439, 0.6189, 0.2412, 0.6214, 0.2412, 0.6213, 0.2439, 0.619, 0.244, 0.6214, 0.2412, 0.625, 0.2412, 0.625, 0.2439, 0.6213, 0.2439, 0.6162, 0.2439, 0.619, 0.244, 0.6189, 0.2463, 0.6162, 0.2464, 0.619, 0.244, 0.6213, 0.2439, 0.6209, 0.2459, 0.6189, 0.2463, 0.6213, 0.2439, 0.625, 0.2439, 0.625, 0.2459, 0.6209, 0.2459, 0.8662, 0.5088, 0.8662, 0.5061, 0.869, 0.506, 0.8689, 0.5088, 0.8662, 0.5061, 0.8662, 0.5, 0.8689, 0.5, 0.869, 0.506, 0.625, 0.2588, 0.6214, 0.2588, 0.6213, 0.2561, 0.625, 0.2561, 0.8689, 0.5088, 0.869, 0.506, 0.875, 0.5061, 0.875, 0.5088, 0.869, 0.506, 0.8689, 0.5, 0.875, 0.5041, 0.875, 0.5061, 0.625, 0.2561, 0.6213, 0.2561, 0.6209, 0.2541, 0.625, 0.25, 0.6162, 0.2588, 0.6162, 0.2561, 0.619, 0.256, 0.6189, 0.2588, 0.6162, 0.2561, 0.6162, 0.2536, 0.6189, 0.2537, 0.619, 0.256, 0.6162, 0.2536, 0.6162, 0.2464, 0.6189, 0.2463, 0.6189, 0.2537, 0.6189, 0.2588, 0.619, 0.256, 0.6213, 0.2561, 0.6214, 0.2588, 0.619, 0.256, 0.6189, 0.2537, 0.6209, 0.2541, 0.6213, 0.2561, 0.6189, 0.2537, 0.6189, 0.2463, 0.6209, 0.2459, 0.6209, 0.2541, 0.6209, 0.2459, 0.625, 0.2459, 0.6209, 0.247, 0.6162, 0.7412, 0.6189, 0.7412, 0.619, 0.744, 0.6162, 0.7439, 0.6189, 0.7412, 0.6214, 0.7412, 0.6213, 0.7439, 0.619, 0.744, 0.6214, 0.7412, 0.6286, 0.7412, 0.6287, 0.7439, 0.6213, 0.7439, 0.6162, 0.7439, 0.619, 0.744, 0.6189, 0.7463, 0.6162, 0.7464, 0.619, 0.744, 0.6213, 0.7439, 0.6209, 0.7459, 0.6189, 0.7463, 0.6213, 0.7439, 0.6287, 0.7439, 0.6291, 0.75, 0.6209, 0.7459, 0.6338, 0.7412, 0.6338, 0.7439, 0.631, 0.744, 0.6311, 0.7412, 0.6338, 0.7439, 0.6338, 0.75, 0.6311, 0.75, 0.631, 0.744, 0.625, 0.7588, 0.6214, 0.7588, 0.6213, 0.7561, 0.625, 0.7561, 0.6311, 0.7412, 0.631, 0.744, 0.6287, 0.7439, 0.6286, 0.7412, 0.631, 0.744, 0.6311, 0.75, 0.6291, 0.75, 0.6287, 0.7439, 0.625, 0.7561, 0.6213, 0.7561, 0.6209, 0.7541, 0.625, 0.7541, 0.6162, 0.7588, 0.6162, 0.7561, 0.619, 0.756, 0.6189, 0.7588, 0.6162, 0.7561, 0.6162, 0.7536, 0.6189, 0.7537, 0.619, 0.756, 0.6162, 0.7536, 0.6162, 0.7464, 0.6189, 0.7463, 0.6189, 0.7537, 0.6189, 0.7588, 0.619, 0.756, 0.6213, 0.7561, 0.6214, 0.7588, 0.619, 0.756, 0.6189, 0.7537, 0.6209, 0.7541, 0.6213, 0.7561, 0.6189, 0.7537, 0.6189, 0.7463, 0.6209, 0.7459, 0.6209, 0.7541, 0.6209, 0.753, 0.625, 0.7541, 0.6209, 0.7541, 0.6162, 0.4912, 0.6189, 0.4912, 0.619, 0.494, 0.6162, 0.4939, 0.6189, 0.4912, 0.6214, 0.4912, 0.6213, 0.4939, 0.619, 0.494, 0.6214, 0.4912, 0.625, 0.4912, 0.625, 0.4939, 0.6213, 0.4939, 0.6162, 0.4939, 0.619, 0.494, 0.6189, 0.4963, 0.6162, 0.4964, 0.619, 0.494, 0.6213, 0.4939, 0.6209, 0.4959, 0.6189, 0.4963, 0.6213, 0.4939, 0.625, 0.4939, 0.625, 0.4959, 0.6209, 0.4959, 0.6338, 0.5088, 0.6311, 0.5088, 0.631, 0.506, 0.6338, 0.5061, 0.6311, 0.5088, 0.6286, 0.5088, 0.6287, 0.5061, 0.631, 0.506, 0.6286, 0.5088, 0.6214, 0.5088, 0.6213, 0.5061, 0.6287, 0.5061, 0.6338, 0.5061, 0.631, 0.506, 0.6311, 0.5, 0.6338, 0.5, 0.631, 0.506, 0.6287, 0.5061, 0.6291, 0.5, 0.6311, 0.5, 0.6287, 0.5061, 0.6213, 0.5061, 0.6209, 0.5041, 0.6291, 0.5, 0.6162, 0.5088, 0.6162, 0.5061, 0.619, 0.506, 0.6189, 0.5088, 0.6162, 0.5061, 0.6162, 0.5036, 0.6189, 0.5037, 0.619, 0.506, 0.6162, 0.5036, 0.6162, 0.4964, 0.6189, 0.4963, 0.6189, 0.5037, 0.6189, 0.5088, 0.619, 0.506, 0.6213, 0.5061, 0.6214, 0.5088, 0.619, 0.506, 0.6189, 0.5037, 0.6209, 0.5041, 0.6213, 0.5061, 0.6189, 0.5037, 0.6189, 0.4963, 0.6209, 0.4959, 0.6209, 0.5041, 0.6209, 0.4959, 0.625, 0.4959, 0.6209, 0.497, 0.5845, 0.9912, 0.6162, 0.9912, 0.6162, 0.9939, 0.5845, 0.9939, 0.5845, 0.9939, 0.6162, 0.9939, 0.6162, 1.0, 0.5845, 1.0, 0.5845, 0.0, 0.6162, 0.0, 0.6162, 0.003623, 0.5845, 0.003622, 0.5845, 0.003622, 0.6162, 0.003623, 0.6162, 0.006071, 0.5845, 0.006071, 0.5845, 0.006071, 0.6162, 0.006071, 0.6162, 0.008786, 0.5845, 0.008786, 0.8662, 0.7412, 0.8662, 0.5088, 0.8689, 0.5088, 0.8689, 0.7412, 0.8689, 0.7412, 0.8689, 0.5088, 0.875, 0.5088, 0.875, 0.7412, 0.625, 0.008786, 0.625, 0.2412, 0.6214, 0.2412, 0.6214, 0.008786, 0.6214, 0.008786, 0.6214, 0.2412, 0.6189, 0.2412, 0.6189, 0.008786, 0.6189, 0.008786, 0.6189, 0.2412, 0.6162, 0.2412, 0.6162, 0.008786, 0.3848, 0.2588, 0.375, 0.2588, 0.375, 0.2561, 0.3848, 0.2561, 0.3848, 0.2561, 0.375, 0.2561, 0.375, 0.2536, 0.3848, 0.2536, 0.3848, 0.2536, 0.375, 0.2536, 0.375, 0.2464, 0.3848, 0.2464, 0.3848, 0.2464, 0.375, 0.2464, 0.375, 0.2439, 0.3848, 0.2439, 0.3848, 0.2439, 0.375, 0.2439, 0.375, 0.2412, 0.3848, 0.2412, 0.6711, 0.5088, 0.6338, 0.5088, 0.6338, 0.5061, 0.6711, 0.5061, 0.6711, 0.5061, 0.6338, 0.5061, 0.6338, 0.5, 0.6711, 0.5, 0.625, 0.4539, 0.625, 0.4912, 0.6214, 0.4912, 0.6214, 0.4539, 0.6214, 0.4539, 0.6214, 0.4912, 0.6189, 0.4912, 0.6189, 0.4539, 0.6189, 0.4539, 0.6189, 0.4912, 0.6162, 0.4912, 0.6162, 0.4539, 0.3848, 0.5088, 0.375, 0.5088, 0.375, 0.5061, 0.3848, 0.5061, 0.3848, 0.5061, 0.375, 0.5061, 0.375, 0.5036, 0.3848, 0.5036, 0.3848, 0.5036, 0.375, 0.5036, 0.375, 0.4964, 0.3848, 0.4964, 0.3848, 0.4964, 0.375, 0.4964, 0.375, 0.4939, 0.3848, 0.4939, 0.3848, 0.4939, 0.375, 0.4939, 0.375, 0.4912, 0.3848, 0.4912, 0.6338, 0.5088, 0.6338, 0.7412, 0.6311, 0.7412, 0.6311, 0.5088, 0.6311, 0.5088, 0.6311, 0.7412, 0.6286, 0.7412, 0.6286, 0.5088, 0.6286, 0.5088, 0.6286, 0.7412, 0.6214, 0.7412, 0.6214, 0.5088, 0.6214, 0.5088, 0.6214, 0.7412, 0.6189, 0.7412, 0.6189, 0.5088, 0.6189, 0.5088, 0.6189, 0.7412, 0.6162, 0.7412, 0.6162, 0.5088, 0.3848, 0.7588, 0.375, 0.7588, 0.375, 0.7561, 0.3848, 0.7561, 0.3848, 0.7561, 0.375, 0.7561, 0.375, 0.7536, 0.3848, 0.7536, 0.3848, 0.7536, 0.375, 0.7536, 0.375, 0.7464, 0.3848, 0.7464, 0.3848, 0.7464, 0.375, 0.7464, 0.375, 0.7439, 0.3848, 0.7439, 0.3848, 0.7439, 0.375, 0.7439, 0.375, 0.7412, 0.3848, 0.7412, 0.8289, 0.7412, 0.8662, 0.7412, 0.8662, 0.7439, 0.8289, 0.7439, 0.8289, 0.7439, 0.8662, 0.7439, 0.8662, 0.75, 0.8289, 0.75, 0.625, 0.9539, 0.625, 0.9912, 0.6214, 0.9912, 0.6214, 0.9539, 0.6214, 0.9539, 0.6214, 0.9912, 0.6189, 0.9912, 0.6189, 0.9539, 0.6189, 0.9539, 0.6189, 0.9912, 0.6162, 0.9912, 0.6162, 0.9539, 0.8289, 0.5088, 0.7917, 0.5088, 0.7917, 0.5061, 0.8289, 0.5061, 0.8289, 0.5061, 0.7917, 0.5061, 0.7917, 0.5, 0.8289, 0.5, 0.625, 0.2961, 0.625, 0.3333, 0.6214, 0.3333, 0.6214, 0.2961, 0.6214, 0.2961, 0.6214, 0.3333, 0.6189, 0.3333, 0.6189, 0.2961, 0.6189, 0.2961, 0.6189, 0.3333, 0.6162, 0.3333, 0.6162, 0.2961, 0.7917, 0.5088, 0.7083, 0.5088, 0.7083, 0.5061, 0.7917, 0.5061, 0.7917, 0.5061, 0.7083, 0.5061, 0.7083, 0.5, 0.7917, 0.5, 0.625, 0.3333, 0.625, 0.4167, 0.6214, 0.4167, 0.6214, 0.3333, 0.6214, 0.3333, 0.6214, 0.4167, 0.6189, 0.4167, 0.6189, 0.3333, 0.6189, 0.3333, 0.6189, 0.4167, 0.6162, 0.4167, 0.6162, 0.3333, 0.6711, 0.7412, 0.7083, 0.7412, 0.7083, 0.7439, 0.6711, 0.7439, 0.6711, 0.7439, 0.7083, 0.7439, 0.7083, 0.75, 0.6711, 0.75, 0.625, 0.7961, 0.625, 0.8333, 0.6214, 0.8333, 0.6214, 0.7961, 0.6214, 0.7961, 0.6214, 0.8333, 0.6189, 0.8333, 0.6189, 0.7961, 0.6189, 0.7961, 0.6189, 0.8333, 0.6162, 0.8333, 0.6162, 0.7961, 0.7083, 0.7412, 0.7917, 0.7412, 0.7917, 0.7439, 0.7083, 0.7439, 0.7083, 0.7439, 0.7917, 0.7439, 0.7917, 0.75, 0.7083, 0.75, 0.625, 0.8333, 0.625, 0.9167, 0.6214, 0.9167, 0.6214, 0.8333, 0.6214, 0.8333, 0.6214, 0.9167, 0.6189, 0.9167, 0.6189, 0.8333, 0.6189, 0.8333, 0.6189, 0.9167, 0.6162, 0.9167, 0.6162, 0.8333, 0.4631, 0.9912, 0.5145, 0.9912, 0.5145, 0.9939, 0.4631, 0.9939, 0.4631, 0.9939, 0.5145, 0.9939, 0.5145, 1.0, 0.4631, 1.0, 0.4631, 0.0, 0.5145, 0.0, 0.5145, 0.003622, 0.4631, 0.003622, 0.4631, 0.003622, 0.5145, 0.003622, 0.5145, 0.006071, 0.4631, 0.006071, 0.4631, 0.006071, 0.5145, 0.006071, 0.5145, 0.008786, 0.4631, 0.008786, 0.5845, 0.2588, 0.5145, 0.2588, 0.5145, 0.2561, 0.5845, 0.2561, 0.5845, 0.2561, 0.5145, 0.2561, 0.5145, 0.2536, 0.5845, 0.2536, 0.5845, 0.2536, 0.5145, 0.2536, 0.5145, 0.2464, 0.5845, 0.2464, 0.5845, 0.2464, 0.5145, 0.2464, 0.5145, 0.2439, 0.5845, 0.2439, 0.5845, 0.2439, 0.5145, 0.2439, 0.5145, 0.2412, 0.5845, 0.2412, 0.5845, 0.5088, 0.5145, 0.5088, 0.5145, 0.5061, 0.5845, 0.5061, 0.5845, 0.5061, 0.5145, 0.5061, 0.5145, 0.5036, 0.5845, 0.5036, 0.5845, 0.5036, 0.5145, 0.5036, 0.5145, 0.4964, 0.5845, 0.4964, 0.5845, 0.4964, 0.5145, 0.4964, 0.5145, 0.4939, 0.5845, 0.4939, 0.5845, 0.4939, 0.5145, 0.4939, 0.5145, 0.4912, 0.5845, 0.4912, 0.5845, 0.7588, 0.5145, 0.7588, 0.5145, 0.7561, 0.5845, 0.7561, 0.5845, 0.7561, 0.5145, 0.7561, 0.5145, 0.7536, 0.5845, 0.7536, 0.5845, 0.7536, 0.5145, 0.7536, 0.5145, 0.7464, 0.5845, 0.7464, 0.5845, 0.7464, 0.5145, 0.7464, 0.5145, 0.7439, 0.5845, 0.7439, 0.5845, 0.7439, 0.5145, 0.7439, 0.5145, 0.7412, 0.5845, 0.7412, 0.5145, 0.9912, 0.5845, 0.9912, 0.5845, 0.9939, 0.5145, 0.9939, 0.5145, 0.9939, 0.5845, 0.9939, 0.5845, 1.0, 0.5145, 1.0, 0.5145, 0.0, 0.5845, 0.0, 0.5845, 0.003622, 0.5145, 0.003622, 0.5145, 0.003622, 0.5845, 0.003622, 0.5845, 0.006071, 0.5145, 0.006071, 0.5145, 0.006071, 0.5845, 0.006071, 0.5845, 0.008786, 0.5145, 0.008786, 0.6162, 0.2588, 0.5845, 0.2588, 0.5845, 0.2561, 0.6162, 0.2561, 0.6162, 0.2561, 0.5845, 0.2561, 0.5845, 0.2536, 0.6162, 0.2536, 0.6162, 0.2536, 0.5845, 0.2536, 0.5845, 0.2464, 0.6162, 0.2464, 0.6162, 0.2464, 0.5845, 0.2464, 0.5845, 0.2439, 0.6162, 0.2439, 0.6162, 0.2439, 0.5845, 0.2439, 0.5845, 0.2412, 0.6162, 0.2412, 0.6162, 0.5088, 0.5845, 0.5088, 0.5845, 0.5061, 0.6162, 0.5061, 0.6162, 0.5061, 0.5845, 0.5061, 0.5845, 0.5036, 0.6162, 0.5036, 0.6162, 0.5036, 0.5845, 0.5036, 0.5845, 0.4964, 0.6162, 0.4964, 0.6162, 0.4964, 0.5845, 0.4964, 0.5845, 0.4939, 0.6162, 0.4939, 0.6162, 0.4939, 0.5845, 0.4939, 0.5845, 0.4912, 0.6162, 0.4912, 0.6162, 0.7588, 0.5845, 0.7588, 0.5845, 0.7561, 0.6162, 0.7561, 0.6162, 0.7561, 0.5845, 0.7561, 0.5845, 0.7536, 0.6162, 0.7536, 0.6162, 0.7536, 0.5845, 0.7536, 0.5845, 0.7464, 0.6162, 0.7464, 0.6162, 0.7464, 0.5845, 0.7464, 0.5845, 0.7439, 0.6162, 0.7439, 0.6162, 0.7439, 0.5845, 0.7439, 0.5845, 0.7412, 0.6162, 0.7412, 0.4631, 0.008786, 0.5145, 0.008786, 0.5145, 0.2412, 0.4631, 0.2412, 0.3848, 0.008786, 0.4631, 0.008786, 0.4631, 0.2412, 0.3848, 0.2412, 0.3848, 0.006071, 0.4631, 0.006071, 0.4631, 0.008786, 0.3848, 0.008786, 0.3848, 0.003622, 0.4631, 0.003622, 0.4631, 0.006071, 0.3848, 0.006071, 0.3848, 0.0, 0.4631, 0.0, 0.4631, 0.003622, 0.3848, 0.003622, 0.3848, 0.9939, 0.4631, 0.9939, 0.4631, 1.0, 0.3848, 1.0, 0.3848, 0.9912, 0.4631, 0.9912, 0.4631, 0.9939, 0.3848, 0.9939, 0.5145, 0.7439, 0.4631, 0.7439, 0.4631, 0.7412, 0.5145, 0.7412, 0.5145, 0.7464, 0.4631, 0.7464, 0.4631, 0.7439, 0.5145, 0.7439, 0.5145, 0.7536, 0.4631, 0.7536, 0.4631, 0.7464, 0.5145, 0.7464, 0.5145, 0.7561, 0.4631, 0.7561, 0.4631, 0.7536, 0.5145, 0.7536, 0.5145, 0.7588, 0.4631, 0.7588, 0.4631, 0.7561, 0.5145, 0.7561, 0.5145, 0.4939, 0.4631, 0.4939, 0.4631, 0.4912, 0.5145, 0.4912, 0.5145, 0.4964, 0.4631, 0.4964, 0.4631, 0.4939, 0.5145, 0.4939, 0.5145, 0.5036, 0.4631, 0.5036, 0.4631, 0.4964, 0.5145, 0.4964, 0.5145, 0.5061, 0.4631, 0.5061, 0.4631, 0.5036, 0.5145, 0.5036, 0.5145, 0.5088, 0.4631, 0.5088, 0.4631, 0.5061, 0.5145, 0.5061, 0.5145, 0.2439, 0.4631, 0.2439, 0.4631, 0.2412, 0.5145, 0.2412, 0.5145, 0.2464, 0.4631, 0.2464, 0.4631, 0.2439, 0.5145, 0.2439, 0.5145, 0.2536, 0.4631, 0.2536, 0.4631, 0.2464, 0.5145, 0.2464, 0.5145, 0.2561, 0.4631, 0.2561, 0.4631, 0.2536, 0.5145, 0.2536, 0.5145, 0.2588, 0.4631, 0.2588, 0.4631, 0.2561, 0.5145, 0.2561, 0.3848, 0.7961, 0.4631, 0.7961, 0.4631, 0.8333, 0.3848, 0.8333, 0.3848, 0.8333, 0.4631, 0.8333, 0.4631, 0.9167, 0.3848, 0.9167, 0.3848, 0.5088, 0.4631, 0.5088, 0.4631, 0.7412, 0.3848, 0.7412, 0.3848, 0.9539, 0.4631, 0.9539, 0.4631, 0.9912, 0.3848, 0.9912, 0.4631, 0.2588, 0.5145, 0.2588, 0.5145, 0.2961, 0.4651, 0.2941, 0.375, 0.9539, 0.3848, 0.9539, 0.3848, 0.9912, 0.375, 0.9912, 0.375, 0.5088, 0.3848, 0.5088, 0.3848, 0.7412, 0.375, 0.7412, 0.375, 0.8333, 0.3848, 0.8333, 0.3848, 0.9167, 0.375, 0.9167, 0.375, 0.7961, 0.3848, 0.7961, 0.3848, 0.8333, 0.375, 0.8333, 0.375, 0.9912, 0.3848, 0.9912, 0.3848, 0.9939, 0.375, 0.9939, 0.375, 0.9939, 0.3848, 0.9939, 0.3848, 1.0, 0.375, 1.0, 0.375, 0.0, 0.3848, 0.0, 0.3848, 0.003622, 0.375, 0.003622, 0.375, 0.003622, 0.3848, 0.003622, 0.3848, 0.006071, 0.375, 0.006071, 0.375, 0.006071, 0.3848, 0.006071, 0.3848, 0.008786, 0.375, 0.008786, 0.375, 0.008786, 0.3848, 0.008786, 0.3848, 0.2412, 0.375, 0.2412, 0.4631, 0.7439, 0.3848, 0.7439, 0.3848, 0.7412, 0.4631, 0.7412, 0.4631, 0.7464, 0.3848, 0.7464, 0.3848, 0.7439, 0.4631, 0.7439, 0.4631, 0.7536, 0.3848, 0.7536, 0.3848, 0.7464, 0.4631, 0.7464, 0.4631, 0.7561, 0.3848, 0.7561, 0.3848, 0.7536, 0.4631, 0.7536, 0.4631, 0.7588, 0.3848, 0.7588, 0.3848, 0.7561, 0.4631, 0.7561, 0.4631, 0.4939, 0.3848, 0.4939, 0.3848, 0.4912, 0.4631, 0.4912, 0.4631, 0.4964, 0.3848, 0.4964, 0.3848, 0.4939, 0.4631, 0.4939, 0.4631, 0.5036, 0.3848, 0.5036, 0.3848, 0.4964, 0.4631, 0.4964, 0.4631, 0.5061, 0.3848, 0.5061, 0.3848, 0.5036, 0.4631, 0.5036, 0.4631, 0.5088, 0.3848, 0.5088, 0.3848, 0.5061, 0.4631, 0.5061, 0.4631, 0.2439, 0.3848, 0.2439, 0.3848, 0.2412, 0.4631, 0.2412, 0.4631, 0.2464, 0.3848, 0.2464, 0.3848, 0.2439, 0.4631, 0.2439, 0.4631, 0.2536, 0.3848, 0.2536, 0.3848, 0.2464, 0.4631, 0.2464, 0.4631, 0.2561, 0.3848, 0.2561, 0.3848, 0.2536, 0.4631, 0.2536, 0.4631, 0.2588, 0.3848, 0.2588, 0.3848, 0.2561, 0.4631, 0.2561, 0.375, 0.7588, 0.3848, 0.7588, 0.3848, 0.7961, 0.375, 0.7961, 0.3848, 0.7588, 0.4631, 0.7588, 0.4631, 0.7961, 0.3848, 0.7961, 0.6189, 0.7588, 0.6189, 0.7961, 0.6162, 0.7961, 0.6162, 0.7588, 0.6214, 0.7588, 0.6214, 0.7961, 0.6189, 0.7961, 0.6189, 0.7588, 0.625, 0.7588, 0.625, 0.7961, 0.6214, 0.7961, 0.6214, 0.7588, 0.6338, 0.7439, 0.6711, 0.7439, 0.6711, 0.75, 0.6338, 0.75, 0.6338, 0.7412, 0.6711, 0.7412, 0.6711, 0.7439, 0.6338, 0.7439, 0.6189, 0.4167, 0.6189, 0.4539, 0.6162, 0.4539, 0.6162, 0.4167, 0.6214, 0.4167, 0.6214, 0.4539, 0.6189, 0.4539, 0.6189, 0.4167, 0.625, 0.4167, 0.625, 0.4539, 0.6214, 0.4539, 0.6214, 0.4167, 0.7083, 0.5061, 0.6711, 0.5061, 0.6711, 0.5, 0.7083, 0.5, 0.7083, 0.5088, 0.6711, 0.5088, 0.6711, 0.5061, 0.7083, 0.5061, 0.5145, 0.7588, 0.5845, 0.7588, 0.5845, 0.7961, 0.5145, 0.7961, 0.5145, 0.4167, 0.5845, 0.4167, 0.5845, 0.4539, 0.5145, 0.4539, 0.5845, 0.4167, 0.6162, 0.4167, 0.6162, 0.4539, 0.5845, 0.4539, 0.4631, 0.7588, 0.5145, 0.7588, 0.5145, 0.7961, 0.4631, 0.7961, 0.2917, 0.5, 0.3289, 0.5, 0.3289, 0.75, 0.2917, 0.75, 0.5845, 0.7588, 0.6162, 0.7588, 0.6162, 0.7961, 0.5845, 0.7961, 0.6338, 0.5088, 0.6711, 0.5088, 0.6711, 0.7412, 0.6338, 0.7412, 0.375, 0.9167, 0.3848, 0.9167, 0.3848, 0.9539, 0.375, 0.9539, 0.3848, 0.9167, 0.4631, 0.9167, 0.4631, 0.9539, 0.3848, 0.9539, 0.6189, 0.2588, 0.6189, 0.2961, 0.6162, 0.2961, 0.6162, 0.2588, 0.6214, 0.2588, 0.6214, 0.2961, 0.6189, 0.2961, 0.6189, 0.2588, 0.625, 0.2588, 0.625, 0.2961, 0.6214, 0.2961, 0.6214, 0.2588, 0.8662, 0.5061, 0.8289, 0.5061, 0.8289, 0.5, 0.8662, 0.5, 0.8662, 0.5088, 0.8289, 0.5088, 0.8289, 0.5061, 0.8662, 0.5061, 0.6189, 0.9167, 0.6189, 0.9539, 0.6162, 0.9539, 0.6162, 0.9167, 0.6214, 0.9167, 0.6214, 0.9539, 0.6189, 0.9539, 0.6189, 0.9167, 0.625, 0.9167, 0.625, 0.9539, 0.6214, 0.9539, 0.6214, 0.9167, 0.7917, 0.7439, 0.8289, 0.7439, 0.8289, 0.75, 0.7917, 0.75, 0.7917, 0.7412, 0.8289, 0.7412, 0.8289, 0.7439, 0.7917, 0.7439, 0.5145, 0.2588, 0.5845, 0.2588, 0.5845, 0.2961, 0.5145, 0.2961, 0.125, 0.5088, 0.1254, 0.5061, 0.1267, 0.5036, 0.1286, 0.5017, 0.1311, 0.5004, 0.1338, 0.5, 0.1711, 0.5, 0.1711, 0.75, 0.1338, 0.75, 0.1311, 0.7496, 0.1286, 0.7483, 0.1267, 0.7464, 0.1254, 0.7439, 0.125, 0.7412, 0.5845, 0.9167, 0.6162, 0.9167, 0.6162, 0.9539, 0.5845, 0.9539, 0.5845, 0.2588, 0.6162, 0.2588, 0.6162, 0.2961, 0.5845, 0.2961, 0.5145, 0.9167, 0.5845, 0.9167, 0.5845, 0.9539, 0.5145, 0.9539, 0.4631, 0.9167, 0.5145, 0.9167, 0.5145, 0.9539, 0.4631, 0.9539, 0.3848, 0.2588, 0.4631, 0.2588, 0.4651, 0.2941, 0.3828, 0.2941, 0.7917, 0.5088, 0.8289, 0.5088, 0.8289, 0.7412, 0.7917, 0.7412, 0.375, 0.2588, 0.3848, 0.2588, 0.3828, 0.2941, 0.375, 0.2961, 0.4651, 0.4559, 0.5145, 0.4539, 0.5145, 0.4912, 0.4631, 0.4912, 0.3828, 0.4559, 0.4651, 0.4559, 0.4631, 0.4912, 0.3848, 0.4912, 0.375, 0.2961, 0.3828, 0.2941, 0.3828, 0.3333, 0.375, 0.3333, 0.4651, 0.2941, 0.5145, 0.2961, 0.5145, 0.3333, 0.4651, 0.3333, 0.4651, 0.4167, 0.5145, 0.4167, 0.5145, 0.4539, 0.4651, 0.4559, 0.375, 0.3333, 0.3828, 0.3333, 0.3828, 0.4167, 0.375, 0.4167, 0.375, 0.4167, 0.3828, 0.4167, 0.3828, 0.4559, 0.375, 0.4539, 0.4651, 0.3333, 0.5145, 0.3333, 0.5145, 0.4167, 0.4651, 0.4167, 0.5145, 0.3333, 0.5145, 0.3333, 0.5145, 0.4167, 0.5145, 0.4167, 0.5145, 0.3333, 0.5145, 0.3333, 0.5145, 0.4167, 0.5145, 0.4167, 0.5145, 0.3333, 0.5145, 0.3333, 0.5145, 0.4167, 0.5145, 0.4167, 0.5145, 0.3333, 0.5145, 0.3333, 0.5145, 0.4167, 0.5145, 0.4167, 0.5145, 0.3333, 0.5145, 0.3333, 0.5145, 0.4167, 0.5145, 0.4167, 0.5145, 0.3333, 0.5145, 0.3333, 0.5145, 0.4167, 0.5145, 0.4167, 0.5145, 0.3333, 0.5145, 0.3333, 0.5145, 0.4167, 0.5145, 0.4167, 0.4631, 0.2961, 0.4631, 0.3333, 0.4631, 0.3333, 0.4631, 0.2961, 0.4631, 0.3333, 0.4631, 0.4167, 0.4631, 0.4167, 0.4631, 0.3333, 0.4631, 0.4539, 0.3848, 0.4539, 0.3848, 0.4539, 0.4631, 0.4539, 0.3848, 0.3333, 0.3848, 0.2961, 0.3848, 0.2961, 0.3848, 0.3333, 0.3848, 0.4167, 0.3848, 0.3333, 0.3848, 0.3333, 0.3848, 0.4167, 0.3848, 0.4539, 0.3848, 0.4167, 0.3848, 0.4167, 0.3848, 0.4539, 0.4631, 0.4167, 0.4631, 0.4539, 0.4631, 0.4539, 0.4631, 0.4167, 0.3848, 0.2961, 0.4631, 0.2961, 0.4631, 0.2961, 0.3848, 0.2961, 0.4651, 0.3333, 0.4651, 0.4167, 0.4645, 0.4167, 0.4645, 0.3333, 0.4645, 0.3333, 0.4645, 0.4167, 0.4639, 0.4167, 0.4639, 0.3333, 0.4639, 0.3333, 0.4639, 0.4167, 0.4631, 0.4167, 0.4631, 0.3333, 0.4631, 0.3333, 0.4631, 0.4167, 0.4631, 0.4167, 0.4631, 0.3333, 0.4631, 0.3333, 0.4631, 0.4167, 0.4631, 0.4167, 0.4631, 0.3333, 0.4651, 0.2941, 0.4651, 0.3333, 0.4645, 0.3333, 0.4645, 0.2947, 0.4645, 0.2947, 0.4645, 0.3333, 0.4639, 0.3333, 0.4639, 0.2952, 0.4639, 0.2952, 0.4639, 0.3333, 0.4631, 0.3333, 0.4633, 0.2959, 0.4633, 0.2959, 0.4631, 0.3333, 0.4631, 0.3333, 0.4631, 0.296, 0.4631, 0.296, 0.4631, 0.3333, 0.4631, 0.3333, 0.4631, 0.2961, 0.3848, 0.2961, 0.3848, 0.3333, 0.3848, 0.3333, 0.3848, 0.296, 0.3848, 0.296, 0.3848, 0.3333, 0.3848, 0.3333, 0.3846, 0.2959, 0.3846, 0.2959, 0.3848, 0.3333, 0.384, 0.3333, 0.384, 0.2952, 0.384, 0.2952, 0.384, 0.3333, 0.3834, 0.3333, 0.3834, 0.2947, 0.3834, 0.2947, 0.3834, 0.3333, 0.3828, 0.3333, 0.3828, 0.2941, 0.3848, 0.3333, 0.3848, 0.4167, 0.3848, 0.4167, 0.3848, 0.3333, 0.3848, 0.3333, 0.3848, 0.4167, 0.3848, 0.4167, 0.3848, 0.3333, 0.3848, 0.3333, 0.3848, 0.4167, 0.384, 0.4167, 0.384, 0.3333, 0.384, 0.3333, 0.384, 0.4167, 0.3834, 0.4167, 0.3834, 0.3333, 0.3834, 0.3333, 0.3834, 0.4167, 0.3828, 0.4167, 0.3828, 0.3333, 0.4651, 0.4167, 0.4651, 0.4559, 0.4645, 0.4553, 0.4645, 0.4167, 0.4645, 0.4167, 0.4645, 0.4553, 0.4639, 0.4548, 0.4639, 0.4167, 0.4639, 0.4167, 0.4639, 0.4548, 0.4633, 0.4541, 0.4631, 0.4167, 0.4631, 0.4167, 0.4633, 0.4541, 0.4631, 0.454, 0.4631, 0.4167, 0.4631, 0.4167, 0.4631, 0.454, 0.4631, 0.4539, 0.4631, 0.4167, 0.3848, 0.4167, 0.3848, 0.4539, 0.3848, 0.454, 0.3848, 0.4167, 0.3848, 0.4167, 0.3848, 0.454, 0.3846, 0.4541, 0.3848, 0.4167, 0.3848, 0.4167, 0.3846, 0.4541, 0.384, 0.4548, 0.384, 0.4167, 0.384, 0.4167, 0.384, 0.4548, 0.3834, 0.4553, 0.3834, 0.4167, 0.3834, 0.4167, 0.3834, 0.4553, 0.3828, 0.4559, 0.3828, 0.4167, 0.4651, 0.4559, 0.3828, 0.4559, 0.3834, 0.4553, 0.4645, 0.4553, 0.4645, 0.4553, 0.3834, 0.4553, 0.384, 0.4548, 0.4639, 0.4548, 0.4639, 0.4548, 0.384, 0.4548, 0.3846, 0.4541, 0.4633, 0.4541, 0.4633, 0.4541, 0.3846, 0.4541, 0.3848, 0.454, 0.4631, 0.454, 0.4631, 0.454, 0.3848, 0.454, 0.3848, 0.4539, 0.4631, 0.4539, 0.4631, 0.2961, 0.3848, 0.2961, 0.3848, 0.296, 0.4631, 0.296, 0.4631, 0.296, 0.3848, 0.296, 0.3846, 0.2959, 0.4633, 0.2959, 0.4633, 0.2959, 0.3846, 0.2959, 0.384, 0.2952, 0.4639, 0.2952, 0.4639, 0.2952, 0.384, 0.2952, 0.3834, 0.2947, 0.4645, 0.2947, 0.4645, 0.2947, 0.3834, 0.2947, 0.3828, 0.2941, 0.4651, 0.2941, 0.2083, 0.5, 0.2917, 0.5, 0.2917, 0.75, 0.2083, 0.75, 0.3289, 0.5, 0.3662, 0.5, 0.3689, 0.5004, 0.3714, 0.5017, 0.3733, 0.5036, 0.3746, 0.5061, 0.375, 0.5088, 0.375, 0.7412, 0.3746, 0.7439, 0.3733, 0.7464, 0.3714, 0.7483, 0.3689, 0.7496, 0.3662, 0.75, 0.3289, 0.75, 0.1711, 0.75, 0.1711, 0.5, 0.2083, 0.5, 0.2083, 0.75, 0.2917, 0.5, 0.3289, 0.5, 0.3289, 0.75, 0.2917, 0.75, 0.125, 0.5088, 0.1254, 0.5061, 0.1267, 0.5036, 0.1286, 0.5017, 0.1311, 0.5004, 0.1338, 0.5, 0.1711, 0.5, 0.1711, 0.75, 0.1338, 0.75, 0.1311, 0.7496, 0.1286, 0.7483, 0.1267, 0.7464, 0.1254, 0.7439, 0.125, 0.7412])
me_cube_002.materials.append(mat_material_002)
me_cube_002.update()
me_cube_005 = bpy.data.meshes.new('Cube.005')
me_cube_005.from_pydata([(-1.0, -1.0, -1.0), (-1.0, -1.0, 1.0), (-1.0, 1.0, -1.0), (-1.0, 1.0, 1.0), (1.0, -1.0, -1.0), (1.0, -1.0, 1.0), (1.0, 1.0, -1.0), (1.0, 1.0, 1.0), (-1.0, -1.0, -0.6), (-1.0, -1.0, -0.2), (-1.0, -1.0, 0.2), (-1.0, -1.0, 0.6), (-1.0, 1.0, 0.6), (-1.0, 0.5533, 0.2), (-1.0, 1.0, -0.2), (-1.0, 0.5533, -0.6), (1.0, 1.0, 0.6), (1.0, 0.5533, 0.2), (1.0, 1.0, -0.2), (1.0, 0.5533, -0.6), (1.0, -1.0, 0.6), (1.0, -1.0, 0.2), (1.0, -1.0, -0.2), (1.0, -1.0, -0.6), (-1.0, 1.0, 0.6), (-1.0, 0.5533, 0.2), (1.0, 1.0, 0.6), (1.0, 0.5533, 0.2)], [], [(11, 1, 3, 12), (12, 3, 7, 16), (16, 7, 5, 20), (20, 5, 1, 11), (2, 6, 4, 0), (7, 3, 1, 5), (4, 23, 8, 0), (23, 22, 9, 8), (22, 21, 10, 9), (21, 20, 11, 10), (6, 19, 23, 4), (19, 18, 22, 23), (18, 17, 21, 22), (17, 16, 20, 21), (2, 15, 19, 6), (15, 14, 18, 19), (14, 13, 17, 18), (13, 12, 24, 25), (0, 8, 15, 2), (8, 9, 14, 15), (9, 10, 13, 14), (10, 11, 12, 13), (25, 24, 26, 27), (12, 16, 26, 24), (17, 13, 25, 27), (16, 17, 27, 26)])
_uv = me_cube_005.uv_layers.new(name='UVMap')
_uv.uv.foreach_set('vector', [0.575, 0.0, 0.625, 0.0, 0.625, 0.25, 0.575, 0.25, 0.575, 0.25, 0.625, 0.25, 0.625, 0.5, 0.575, 0.5, 0.575, 0.5, 0.625, 0.5, 0.625, 0.75, 0.575, 0.75, 0.575, 0.75, 0.625, 0.75, 0.625, 1.0, 0.575, 1.0, 0.125, 0.5, 0.375, 0.5, 0.375, 0.75, 0.125, 0.75, 0.625, 0.5, 0.875, 0.5, 0.875, 0.75, 0.625, 0.75, 0.375, 0.75, 0.425, 0.75, 0.425, 1.0, 0.375, 1.0, 0.425, 0.75, 0.475, 0.75, 0.475, 1.0, 0.425, 1.0, 0.475, 0.75, 0.525, 0.75, 0.525, 1.0, 0.475, 1.0, 0.525, 0.75, 0.575, 0.75, 0.575, 1.0, 0.525, 1.0, 0.375, 0.5, 0.425, 0.5, 0.425, 0.75, 0.375, 0.75, 0.425, 0.5, 0.475, 0.5, 0.475, 0.75, 0.425, 0.75, 0.475, 0.5, 0.525, 0.5, 0.525, 0.75, 0.475, 0.75, 0.525, 0.5, 0.575, 0.5, 0.575, 0.75, 0.525, 0.75, 0.375, 0.25, 0.425, 0.25, 0.425, 0.5, 0.375, 0.5, 0.425, 0.25, 0.475, 0.25, 0.475, 0.5, 0.425, 0.5, 0.475, 0.25, 0.525, 0.25, 0.525, 0.5, 0.475, 0.5, 0.525, 0.25, 0.575, 0.25, 0.575, 0.25, 0.525, 0.25, 0.375, 0.0, 0.425, 0.0, 0.425, 0.25, 0.375, 0.25, 0.425, 0.0, 0.475, 0.0, 0.475, 0.25, 0.425, 0.25, 0.475, 0.0, 0.525, 0.0, 0.525, 0.25, 0.475, 0.25, 0.525, 0.0, 0.575, 0.0, 0.575, 0.25, 0.525, 0.25, 0.525, 0.25, 0.575, 0.25, 0.575, 0.5, 0.525, 0.5, 0.575, 0.25, 0.575, 0.5, 0.575, 0.5, 0.575, 0.25, 0.525, 0.5, 0.525, 0.25, 0.525, 0.25, 0.525, 0.5, 0.575, 0.5, 0.525, 0.5, 0.525, 0.5, 0.575, 0.5])
me_cube_005.materials.append(mat_material_003)
me_cube_005.update()
me_cube_009 = bpy.data.meshes.new('Cube.009')
me_cube_009.from_pydata([(-1.0, -1.0, -0.09795), (-0.09795, -1.0, -1.0), (-0.9559, -1.0, -0.3767), (-0.8277, -1.0, -0.6282), (-0.6282, -1.0, -0.8277), (-0.3767, -1.0, -0.9559), (-0.09795, -1.0, 1.0), (-1.0, -1.0, 0.09795), (-0.3767, -1.0, 0.9559), (-0.6282, -1.0, 0.8277), (-0.8277, -1.0, 0.6282), (-0.9559, -1.0, 0.3767), (-0.09795, 1.0, -1.0), (-1.0, 1.0, -0.09795), (-0.3767, 1.0, -0.9559), (-0.6282, 1.0, -0.8277), (-0.8277, 1.0, -0.6282), (-0.9559, 1.0, -0.3767), (-1.0, 1.0, 0.09795), (-0.09795, 1.0, 1.0), (-0.9559, 1.0, 0.3767), (-0.8277, 1.0, 0.6282), (-0.6282, 1.0, 0.8277), (-0.3767, 1.0, 0.9559), (0.09795, -1.0, -1.0), (1.0, -1.0, -0.09795), (0.3767, -1.0, -0.9559), (0.6282, -1.0, -0.8277), (0.8277, -1.0, -0.6282), (0.9559, -1.0, -0.3767), (1.0, -1.0, 0.09795), (0.09795, -1.0, 1.0), (0.9559, -1.0, 0.3767), (0.8277, -1.0, 0.6282), (0.6282, -1.0, 0.8277), (0.3767, -1.0, 0.9559), (1.0, 1.0, -0.09795), (0.09795, 1.0, -1.0), (0.9559, 1.0, -0.3767), (0.8277, 1.0, -0.6282), (0.6282, 1.0, -0.8277), (0.3767, 1.0, -0.9559), (0.09795, 1.0, 1.0), (1.0, 1.0, 0.09795), (0.3767, 1.0, 0.9559), (0.6282, 1.0, 0.8277), (0.8277, 1.0, 0.6282), (0.9559, 1.0, 0.3767)], [], [(24, 26, 27, 28, 29, 25, 30, 32, 33, 34, 35, 31, 6, 8, 9, 10, 11, 7, 0, 2, 3, 4, 5, 1), (36, 43, 30, 25), (42, 19, 6, 31), (0, 7, 18, 13), (12, 14, 15, 16, 17, 13, 18, 20, 21, 22, 23, 19, 42, 44, 45, 46, 47, 43, 36, 38, 39, 40, 41, 37), (12, 1, 5, 14), (14, 5, 4, 15), (15, 4, 3, 16), (16, 3, 2, 17), (17, 2, 0, 13), (6, 19, 23, 8), (8, 23, 22, 9), (9, 22, 21, 10), (10, 21, 20, 11), (11, 20, 18, 7), (24, 37, 41, 26), (26, 41, 40, 27), (27, 40, 39, 28), (28, 39, 38, 29), (29, 38, 36, 25), (42, 31, 35, 44), (44, 35, 34, 45), (45, 34, 33, 46), (46, 33, 32, 47), (47, 32, 30, 43), (12, 37, 24, 1)])
me_cube_009.polygons.foreach_set('use_smooth', [True] * 26)
_uv = me_cube_009.uv_layers.new(name='UVMap')
_uv.uv.foreach_set('vector', [0.375, 0.8628, 0.3805, 0.8279, 0.3965, 0.7965, 0.4215, 0.7715, 0.4529, 0.7555, 0.4878, 0.75, 0.5122, 0.75, 0.5471, 0.7555, 0.5785, 0.7715, 0.6035, 0.7965, 0.6195, 0.8279, 0.625, 0.8628, 0.625, 0.8872, 0.6195, 0.9221, 0.6035, 0.9535, 0.5785, 0.9785, 0.5471, 0.9945, 0.5122, 1.0, 0.4878, 1.0, 0.4529, 0.9945, 0.4215, 0.9785, 0.3965, 0.9535, 0.3805, 0.9221, 0.375, 0.8872, 0.4878, 0.5, 0.5122, 0.5, 0.5122, 0.75, 0.4878, 0.75, 0.7378, 0.5, 0.7622, 0.5, 0.7622, 0.75, 0.7378, 0.75, 0.4878, 0.0, 0.5122, 0.0, 0.5122, 0.25, 0.4878, 0.25, 0.375, 0.3628, 0.3805, 0.3279, 0.3965, 0.2965, 0.4215, 0.2715, 0.4529, 0.2555, 0.4878, 0.25, 0.5122, 0.25, 0.5471, 0.2555, 0.5785, 0.2715, 0.6035, 0.2965, 0.6195, 0.3279, 0.625, 0.3628, 0.625, 0.3872, 0.6195, 0.4221, 0.6035, 0.4535, 0.5785, 0.4785, 0.5471, 0.4945, 0.5122, 0.5, 0.4878, 0.5, 0.4529, 0.4945, 0.4215, 0.4785, 0.3965, 0.4535, 0.3805, 0.4221, 0.375, 0.3872, 0.2378, 0.5, 0.2378, 0.75, 0.2029, 0.75, 0.2029, 0.5, 0.2029, 0.5, 0.2029, 0.75, 0.1715, 0.75, 0.1715, 0.5, 0.1715, 0.5, 0.1715, 0.75, 0.125, 0.75, 0.125, 0.5, 0.375, 0.25, 0.375, 0.0, 0.4529, 0.0, 0.4529, 0.25, 0.4529, 0.25, 0.4529, 0.0, 0.4878, 0.0, 0.4878, 0.25, 0.7622, 0.75, 0.7622, 0.5, 0.7971, 0.5, 0.7971, 0.75, 0.7971, 0.75, 0.7971, 0.5, 0.875, 0.5, 0.875, 0.75, 0.625, 0.0, 0.625, 0.25, 0.5785, 0.25, 0.5785, 0.0, 0.5785, 0.0, 0.5785, 0.25, 0.5471, 0.25, 0.5471, 0.0, 0.5471, 0.0, 0.5471, 0.25, 0.5122, 0.25, 0.5122, 0.0, 0.2622, 0.75, 0.2622, 0.5, 0.2971, 0.5, 0.2971, 0.75, 0.2971, 0.75, 0.2971, 0.5, 0.3285, 0.5, 0.3285, 0.75, 0.3285, 0.75, 0.3285, 0.5, 0.4215, 0.5, 0.4215, 0.75, 0.4215, 0.75, 0.4215, 0.5, 0.4529, 0.5, 0.4529, 0.75, 0.4529, 0.75, 0.4529, 0.5, 0.4878, 0.5, 0.4878, 0.75, 0.7378, 0.5, 0.7378, 0.75, 0.7029, 0.75, 0.7029, 0.5, 0.7029, 0.5, 0.7029, 0.75, 0.6715, 0.75, 0.6715, 0.5, 0.6715, 0.5, 0.6715, 0.75, 0.5785, 0.75, 0.5785, 0.5, 0.5785, 0.5, 0.5785, 0.75, 0.5471, 0.75, 0.5471, 0.5, 0.5471, 0.5, 0.5471, 0.75, 0.5122, 0.75, 0.5122, 0.5, 0.2378, 0.5, 0.2622, 0.5, 0.2622, 0.75, 0.2378, 0.75])
me_cube_009.materials.append(mat_material_006)
me_cube_009.update()
me_cube_022 = bpy.data.meshes.new('Cube.022')
me_cube_022.from_pydata([(0.9297, 1.0, 0.9297), (0.9297, 1.0, 0.6761), (0.6315, 1.0, 0.9297), (0.6315, 1.0, 0.6761)], [], [(3, 2, 0, 1)])
me_cube_022.polygons.foreach_set('use_smooth', [True] * 1)
_uv = me_cube_022.uv_layers.new(name='UVMap')
_uv.uv.foreach_set('vector', [0.5845, 0.4539, 0.6162, 0.4539, 0.6162, 0.4912, 0.5845, 0.4912])
me_cube_022.materials.append(mat_material_011)
me_cube_022.update()
me_cube = bpy.data.meshes.new('Cube')
me_cube.from_pydata([(-1.0, -1.0, -1.0), (-1.0, -1.0, 1.0), (-1.0, 1.0, -1.0), (-1.0, 1.0, 1.0), (1.0, -1.0, -1.0), (1.0, -1.0, 1.0), (1.0, 1.0, -1.0), (1.0, 1.0, 1.0), (-0.9295, -0.9295, 1.0), (-0.9295, 0.9295, 1.0), (0.9295, 0.9295, 1.0), (0.9295, -0.9295, 1.0), (-1.0, -1.0, 1.0), (-1.0, 1.0, 1.0), (1.0, 1.0, 1.0), (1.0, -1.0, 1.0), (-0.9295, -0.9295, -0.8803), (-0.9295, 0.9295, -0.8803), (0.9295, 0.9295, -0.8803), (0.9295, -0.9295, -0.8803)], [], [(0, 1, 3, 2), (6, 7, 5, 4), (4, 5, 1, 0), (0, 16, 19, 4), (3, 1, 12, 13), (11, 10, 18, 19), (1, 5, 15, 12), (7, 3, 13, 14), (5, 7, 14, 15), (8, 9, 13, 12), (9, 10, 14, 13), (10, 11, 15, 14), (11, 8, 12, 15), (18, 17, 16, 19), (9, 8, 16, 17), (8, 11, 19, 16), (10, 9, 17, 18), (2, 17, 16, 0), (6, 18, 17, 2), (4, 19, 18, 6), (11, 10, 9, 8)])
_uv = me_cube.uv_layers.new(name='UVMap')
_uv.uv.foreach_set('vector', [0.375, 0.0, 0.625, 0.0, 0.625, 0.25, 0.375, 0.25, 0.375, 0.5, 0.625, 0.5, 0.625, 0.75, 0.375, 0.75, 0.375, 0.75, 0.625, 0.75, 0.625, 1.0, 0.375, 1.0, 0.0, 0.0, 0.0, 0.0, 0.0, 0.0, 0.0, 0.0, 0.625, 0.25, 0.625, 0.0, 0.625, 0.0, 0.625, 0.25, 0.6338, 0.7412, 0.6338, 0.5088, 0.6338, 0.5088, 0.6338, 0.7412, 0.625, 1.0, 0.625, 0.75, 0.625, 0.75, 0.625, 1.0, 0.625, 0.5, 0.625, 0.25, 0.625, 0.25, 0.625, 0.5, 0.625, 0.75, 0.625, 0.5, 0.625, 0.5, 0.625, 0.75, 0.8662, 0.7412, 0.8662, 0.5088, 0.875, 0.5, 0.875, 0.75, 0.8662, 0.5088, 0.6338, 0.5088, 0.625, 0.5, 0.875, 0.5, 0.6338, 0.5088, 0.6338, 0.7412, 0.625, 0.75, 0.625, 0.5, 0.6338, 0.7412, 0.8662, 0.7412, 0.875, 0.75, 0.625, 0.75, 0.6338, 0.5088, 0.8662, 0.5088, 0.8662, 0.7412, 0.6338, 0.7412, 0.8662, 0.5088, 0.8662, 0.7412, 0.8662, 0.7412, 0.8662, 0.5088, 0.8662, 0.7412, 0.6338, 0.7412, 0.6338, 0.7412, 0.8662, 0.7412, 0.6338, 0.5088, 0.8662, 0.5088, 0.8662, 0.5088, 0.6338, 0.5088, 0.0, 0.0, 0.0, 0.0, 0.0, 0.0, 0.0, 0.0, 0.0, 0.0, 0.0, 0.0, 0.0, 0.0, 0.0, 0.0, 0.0, 0.0, 0.0, 0.0, 0.0, 0.0, 0.0, 0.0, 0.0, 0.0, 0.0, 0.0, 0.0, 0.0, 0.0, 0.0])
me_cube.materials.append(mat_material_002)
me_cube.update()
me_cube_001 = bpy.data.meshes.new('Cube.001')
me_cube_001.from_pydata([(-1.0, 2.384e-07, -1.0), (-1.0, 2.384e-07, 1.0), (-1.0, 2.0, -1.0), (-1.0, 2.0, 1.0), (1.0, 2.384e-07, -1.0), (1.0, 2.384e-07, 1.0), (1.0, 2.0, -1.0), (1.0, 2.0, 1.0)], [], [(0, 1, 3, 2), (2, 3, 7, 6), (6, 7, 5, 4), (4, 5, 1, 0), (2, 6, 4, 0), (7, 3, 1, 5)])
_uv = me_cube_001.uv_layers.new(name='UVMap')
_uv.uv.foreach_set('vector', [0.375, 0.0, 0.625, 0.0, 0.625, 0.25, 0.375, 0.25, 0.375, 0.25, 0.625, 0.25, 0.625, 0.5, 0.375, 0.5, 0.375, 0.5, 0.625, 0.5, 0.625, 0.75, 0.375, 0.75, 0.375, 0.75, 0.625, 0.75, 0.625, 1.0, 0.375, 1.0, 0.125, 0.5, 0.375, 0.5, 0.375, 0.75, 0.125, 0.75, 0.625, 0.5, 0.875, 0.5, 0.875, 0.75, 0.625, 0.75])
me_cube_001.materials.append(mat_material_002)
me_cube_001.update()
me_cube_016 = bpy.data.meshes.new('Cube.016')
me_cube_016.from_pydata([(-1.0, 1.0, -1.0), (-1.0, 1.0, 1.0), (1.0, 1.0, -1.0), (1.0, 1.0, 1.0), (-0.2025, 0.87, 0.5447), (-0.2025, 0.87, 0.7587), (-0.2025, 1.053, 0.5447), (0.1827, 0.87, 0.5447), (0.1827, 0.87, 0.7587), (0.1827, 1.053, 0.5447), (-0.2025, 0.87, 0.7587), (-0.2025, 1.053, 0.5447), (-0.2025, 0.9266, 0.7483), (-0.2025, 0.9776, 0.7179), (0.1827, 1.053, 0.5447), (0.1827, 0.87, 0.7587), (0.1827, 0.9776, 0.7179), (0.1827, 0.9266, 0.7483)], [], [(0, 1, 3, 2), (6, 11, 14, 9), (7, 8, 5, 4), (10, 15, 17, 12), (12, 17, 16, 13), (15, 10, 5, 8)])
_uv = me_cube_016.uv_layers.new(name='UVMap')
_uv.uv.foreach_set('vector', [0.375, 0.25, 0.625, 0.25, 0.625, 0.5, 0.375, 0.5, 0.375, 0.25, 0.375, 0.25, 0.375, 0.5, 0.375, 0.5, 0.375, 0.75, 0.625, 0.75, 0.625, 1.0, 0.375, 1.0, 0.875, 0.75, 0.625, 0.75, 0.625, 0.6727, 0.875, 0.6727, 0.875, 0.6727, 0.625, 0.6727, 0.625, 0.5, 0.875, 0.5, 0.625, 0.75, 0.875, 0.75, 0.875, 0.75, 0.625, 0.75])
me_cube_016.materials.append(mat_material_011)
me_cube_016.update()
me_cube_026 = bpy.data.meshes.new('Cube.026')
me_cube_026.from_pydata([(-0.2025, 0.87, 0.5447), (-0.2025, 0.87, 0.7587), (-0.2025, 1.053, 0.5447), (0.1827, 0.87, 0.5447), (0.1827, 0.87, 0.7587), (0.1827, 1.053, 0.5447), (-0.2025, 0.87, 0.7587), (-0.2025, 1.053, 0.5447), (-0.2025, 0.9266, 0.7483), (-0.2025, 0.9776, 0.7179), (-0.2025, 1.018, 0.6705), (-0.2025, 1.044, 0.6109), (0.1827, 1.053, 0.5447), (0.1827, 0.87, 0.7587), (0.1827, 1.044, 0.6109), (0.1827, 1.018, 0.6705), (0.1827, 0.9776, 0.7179), (0.1827, 0.9266, 0.7483), (0.16, 1.03, 0.5447), (-0.1799, 1.03, 0.5447), (-0.1799, 0.8926, 0.5447), (0.16, 1.03, 0.63), (0.16, 0.8926, 0.5447), (-0.1799, 1.03, 0.63), (-0.1799, 0.8926, 0.63), (0.16, 0.8926, 0.63)], [], [(5, 12, 14, 15, 16, 17, 13, 4, 3), (18, 22, 25, 21), (0, 1, 6, 8, 9, 10, 11, 7, 2), (9, 16, 15, 10), (10, 15, 14, 11), (11, 14, 12, 7), (19, 20, 0, 2), (18, 19, 2, 5), (22, 18, 5, 3), (20, 22, 3, 0), (23, 21, 25, 24), (19, 18, 21, 23), (20, 19, 23, 24), (22, 20, 24, 25)])
me_cube_026.polygons.foreach_set('use_smooth', [True] * 14)
_uv = me_cube_026.uv_layers.new(name='UVMap')
_uv.uv.foreach_set('vector', [0.375, 0.5, 0.375, 0.5, 0.4523, 0.5122, 0.5219, 0.5477, 0.5773, 0.6031, 0.6128, 0.6727, 0.625, 0.75, 0.625, 0.75, 0.375, 0.75, 0.3603, 0.5309, 0.3603, 0.7191, 0.3603, 0.7191, 0.3603, 0.5309, 0.375, 0.0, 0.625, 0.0, 0.625, 0.0, 0.6128, 0.07725, 0.5773, 0.1469, 0.5219, 0.2023, 0.4523, 0.2378, 0.375, 0.25, 0.375, 0.25, 0.625, 0.25, 0.625, 0.5, 0.5219, 0.5, 0.5219, 0.25, 0.5219, 0.25, 0.5219, 0.5, 0.4523, 0.5, 0.4523, 0.25, 0.4523, 0.25, 0.4523, 0.5, 0.375, 0.5, 0.375, 0.25, 0.1397, 0.5309, 0.1397, 0.7191, 0.125, 0.75, 0.125, 0.5, 0.3603, 0.5309, 0.1397, 0.5309, 0.125, 0.5, 0.375, 0.5, 0.3603, 0.7191, 0.3603, 0.5309, 0.375, 0.5, 0.375, 0.75, 0.1397, 0.7191, 0.3603, 0.7191, 0.375, 0.75, 0.125, 0.75, 0.1397, 0.5309, 0.3603, 0.5309, 0.3603, 0.7191, 0.1397, 0.7191, 0.1397, 0.5309, 0.3603, 0.5309, 0.3603, 0.5309, 0.1397, 0.5309, 0.1397, 0.7191, 0.1397, 0.5309, 0.1397, 0.5309, 0.1397, 0.7191, 0.3603, 0.7191, 0.1397, 0.7191, 0.1397, 0.7191, 0.3603, 0.7191])
me_cube_026.materials.append(mat_material_013)
me_cube_026.update()
me_cube_011 = bpy.data.meshes.new('Cube.011')
me_cube_011.from_pydata([(-1.0, -1.0, -1.0), (-1.0, -1.0, 1.0), (-1.0, 1.0, -1.0), (-1.0, 1.0, 1.0), (1.0, -1.0, -1.0), (1.0, -1.0, 1.0), (1.0, 1.0, -1.0), (1.0, 1.0, 1.0), (-0.9295, -0.9295, 1.0), (-0.9295, 0.9295, 1.0), (0.9295, 0.9295, 1.0), (0.9295, -0.9295, 1.0), (-1.0, -1.0, 1.0), (-1.0, 1.0, 1.0), (1.0, 1.0, 1.0), (1.0, -1.0, 1.0), (-0.9295, -0.9295, -0.8803), (-0.9295, 0.9295, -0.8803), (0.9295, 0.9295, -0.8803), (0.9295, -0.9295, -0.8803)], [], [(0, 1, 3, 2), (6, 7, 5, 4), (4, 5, 1, 0), (0, 16, 19, 4), (3, 1, 12, 13), (11, 10, 18, 19), (1, 5, 15, 12), (7, 3, 13, 14), (5, 7, 14, 15), (8, 9, 13, 12), (9, 10, 14, 13), (10, 11, 15, 14), (11, 8, 12, 15), (18, 17, 16, 19), (9, 8, 16, 17), (8, 11, 19, 16), (10, 9, 17, 18), (2, 17, 16, 0), (6, 18, 17, 2), (4, 19, 18, 6), (11, 10, 9, 8)])
_uv = me_cube_011.uv_layers.new(name='UVMap')
_uv.uv.foreach_set('vector', [0.375, 0.0, 0.625, 0.0, 0.625, 0.25, 0.375, 0.25, 0.375, 0.5, 0.625, 0.5, 0.625, 0.75, 0.375, 0.75, 0.375, 0.75, 0.625, 0.75, 0.625, 1.0, 0.375, 1.0, 0.0, 0.0, 0.0, 0.0, 0.0, 0.0, 0.0, 0.0, 0.625, 0.25, 0.625, 0.0, 0.625, 0.0, 0.625, 0.25, 0.6338, 0.7412, 0.6338, 0.5088, 0.6338, 0.5088, 0.6338, 0.7412, 0.625, 1.0, 0.625, 0.75, 0.625, 0.75, 0.625, 1.0, 0.625, 0.5, 0.625, 0.25, 0.625, 0.25, 0.625, 0.5, 0.625, 0.75, 0.625, 0.5, 0.625, 0.5, 0.625, 0.75, 0.8662, 0.7412, 0.8662, 0.5088, 0.875, 0.5, 0.875, 0.75, 0.8662, 0.5088, 0.6338, 0.5088, 0.625, 0.5, 0.875, 0.5, 0.6338, 0.5088, 0.6338, 0.7412, 0.625, 0.75, 0.625, 0.5, 0.6338, 0.7412, 0.8662, 0.7412, 0.875, 0.75, 0.625, 0.75, 0.6338, 0.5088, 0.8662, 0.5088, 0.8662, 0.7412, 0.6338, 0.7412, 0.8662, 0.5088, 0.8662, 0.7412, 0.8662, 0.7412, 0.8662, 0.5088, 0.8662, 0.7412, 0.6338, 0.7412, 0.6338, 0.7412, 0.8662, 0.7412, 0.6338, 0.5088, 0.8662, 0.5088, 0.8662, 0.5088, 0.6338, 0.5088, 0.0, 0.0, 0.0, 0.0, 0.0, 0.0, 0.0, 0.0, 0.0, 0.0, 0.0, 0.0, 0.0, 0.0, 0.0, 0.0, 0.0, 0.0, 0.0, 0.0, 0.0, 0.0, 0.0, 0.0, 0.0, 0.0, 0.0, 0.0, 0.0, 0.0, 0.0, 0.0])
me_cube_011.materials.append(mat_material_002)
me_cube_011.update()
me_cube_012 = bpy.data.meshes.new('Cube.012')
me_cube_012.from_pydata([(-1.0, 2.384e-07, -1.0), (-1.0, 2.384e-07, 1.0), (-1.0, 2.0, -1.0), (-1.0, 2.0, 1.0), (1.0, 2.384e-07, -1.0), (1.0, 2.384e-07, 1.0), (1.0, 2.0, -1.0), (1.0, 2.0, 1.0)], [], [(0, 1, 3, 2), (2, 3, 7, 6), (6, 7, 5, 4), (4, 5, 1, 0), (2, 6, 4, 0), (7, 3, 1, 5)])
_uv = me_cube_012.uv_layers.new(name='UVMap')
_uv.uv.foreach_set('vector', [0.375, 0.0, 0.625, 0.0, 0.625, 0.25, 0.375, 0.25, 0.375, 0.25, 0.625, 0.25, 0.625, 0.5, 0.375, 0.5, 0.375, 0.5, 0.625, 0.5, 0.625, 0.75, 0.375, 0.75, 0.375, 0.75, 0.625, 0.75, 0.625, 1.0, 0.375, 1.0, 0.125, 0.5, 0.375, 0.5, 0.375, 0.75, 0.125, 0.75, 0.625, 0.5, 0.875, 0.5, 0.875, 0.75, 0.625, 0.75])
me_cube_012.materials.append(mat_material_002)
me_cube_012.update()
me_cube_023 = bpy.data.meshes.new('Cube.023')
me_cube_023.from_pydata([(-1.0, 1.0, -1.0), (-1.0, 1.0, 1.0), (1.0, 1.0, -1.0), (1.0, 1.0, 1.0)], [], [(0, 1, 3, 2)])
_uv = me_cube_023.uv_layers.new(name='UVMap')
_uv.uv.foreach_set('vector', [0.375, 0.25, 0.625, 0.25, 0.625, 0.5, 0.375, 0.5])
me_cube_023.materials.append(mat_material_010)
me_cube_023.update()
me_cube_027 = bpy.data.meshes.new('Cube.027')
me_cube_027.from_pydata([(-0.2025, 0.87, 0.5447), (-0.2025, 0.87, 0.7587), (-0.2025, 1.053, 0.5447), (0.1827, 0.87, 0.5447), (0.1827, 0.87, 0.7587), (0.1827, 1.053, 0.5447), (-0.2025, 0.87, 0.7587), (-0.2025, 1.053, 0.5447), (-0.2025, 0.9266, 0.7483), (-0.2025, 0.9776, 0.7179), (-0.2025, 1.018, 0.6705), (-0.2025, 1.044, 0.6109), (0.1827, 1.053, 0.5447), (0.1827, 0.87, 0.7587), (0.1827, 1.044, 0.6109), (0.1827, 1.018, 0.6705), (0.1827, 0.9776, 0.7179), (0.1827, 0.9266, 0.7483), (0.1661, 1.036, 0.5447), (-0.1859, 1.036, 0.5447), (-0.1859, 0.8866, 0.5447), (0.1661, 1.036, 0.6121), (0.1661, 0.8866, 0.5447), (-0.1859, 1.036, 0.6121), (-0.1859, 0.8866, 0.6121), (0.1661, 0.8866, 0.6121)], [], [(5, 12, 14, 15, 16, 17, 13, 4, 3), (22, 20, 24, 25), (0, 1, 6, 8, 9, 10, 11, 7, 2), (9, 16, 15, 10), (10, 15, 14, 11), (11, 14, 12, 7), (19, 20, 0, 2), (18, 19, 2, 5), (22, 18, 5, 3), (20, 22, 3, 0), (23, 21, 25, 24), (18, 22, 25, 21), (19, 18, 21, 23), (20, 19, 23, 24)])
me_cube_027.polygons.foreach_set('use_smooth', [True] * 14)
_uv = me_cube_027.uv_layers.new(name='UVMap')
_uv.uv.foreach_set('vector', [0.375, 0.5, 0.375, 0.5, 0.4523, 0.5122, 0.5219, 0.5477, 0.5773, 0.6031, 0.6128, 0.6727, 0.625, 0.75, 0.625, 0.75, 0.375, 0.75, 0.3643, 0.7274, 0.1357, 0.7274, 0.1357, 0.7274, 0.3643, 0.7274, 0.375, 0.0, 0.625, 0.0, 0.625, 0.0, 0.6128, 0.07725, 0.5773, 0.1469, 0.5219, 0.2023, 0.4523, 0.2378, 0.375, 0.25, 0.375, 0.25, 0.625, 0.25, 0.625, 0.5, 0.5219, 0.5, 0.5219, 0.25, 0.5219, 0.25, 0.5219, 0.5, 0.4523, 0.5, 0.4523, 0.25, 0.4523, 0.25, 0.4523, 0.5, 0.375, 0.5, 0.375, 0.25, 0.1357, 0.5226, 0.1357, 0.7274, 0.125, 0.75, 0.125, 0.5, 0.3643, 0.5226, 0.1357, 0.5226, 0.125, 0.5, 0.375, 0.5, 0.3643, 0.7274, 0.3643, 0.5226, 0.375, 0.5, 0.375, 0.75, 0.1357, 0.7274, 0.3643, 0.7274, 0.375, 0.75, 0.125, 0.75, 0.1357, 0.5226, 0.3643, 0.5226, 0.3643, 0.7274, 0.1357, 0.7274, 0.3643, 0.5226, 0.3643, 0.7274, 0.3643, 0.7274, 0.3643, 0.5226, 0.1357, 0.5226, 0.3643, 0.5226, 0.3643, 0.5226, 0.1357, 0.5226, 0.1357, 0.7274, 0.1357, 0.5226, 0.1357, 0.5226, 0.1357, 0.7274])
me_cube_027.materials.append(mat_material_001)
me_cube_027.update()
me_cube_013 = bpy.data.meshes.new('Cube.013')
me_cube_013.from_pydata([(-1.0, -1.0, -1.0), (-1.0, -1.0, 1.0), (-1.0, 1.0, -1.0), (-1.0, 1.0, 1.0), (1.0, -1.0, -1.0), (1.0, -1.0, 1.0), (1.0, 1.0, -1.0), (1.0, 1.0, 1.0), (-0.9295, -0.9295, 1.0), (-0.9295, 0.9295, 1.0), (0.9295, 0.9295, 1.0), (0.9295, -0.9295, 1.0), (-1.0, -1.0, 1.0), (-1.0, 1.0, 1.0), (1.0, 1.0, 1.0), (1.0, -1.0, 1.0), (-0.9295, -0.9295, -0.8803), (-0.9295, 0.9295, -0.8803), (0.9295, 0.9295, -0.8803), (0.9295, -0.9295, -0.8803)], [], [(0, 1, 3, 2), (6, 7, 5, 4), (4, 5, 1, 0), (0, 16, 19, 4), (3, 1, 12, 13), (11, 10, 18, 19), (1, 5, 15, 12), (7, 3, 13, 14), (5, 7, 14, 15), (8, 9, 13, 12), (9, 10, 14, 13), (10, 11, 15, 14), (11, 8, 12, 15), (18, 17, 16, 19), (9, 8, 16, 17), (8, 11, 19, 16), (10, 9, 17, 18), (2, 17, 16, 0), (6, 18, 17, 2), (4, 19, 18, 6), (11, 10, 9, 8)])
_uv = me_cube_013.uv_layers.new(name='UVMap')
_uv.uv.foreach_set('vector', [0.375, 0.0, 0.625, 0.0, 0.625, 0.25, 0.375, 0.25, 0.375, 0.5, 0.625, 0.5, 0.625, 0.75, 0.375, 0.75, 0.375, 0.75, 0.625, 0.75, 0.625, 1.0, 0.375, 1.0, 0.0, 0.0, 0.0, 0.0, 0.0, 0.0, 0.0, 0.0, 0.625, 0.25, 0.625, 0.0, 0.625, 0.0, 0.625, 0.25, 0.6338, 0.7412, 0.6338, 0.5088, 0.6338, 0.5088, 0.6338, 0.7412, 0.625, 1.0, 0.625, 0.75, 0.625, 0.75, 0.625, 1.0, 0.625, 0.5, 0.625, 0.25, 0.625, 0.25, 0.625, 0.5, 0.625, 0.75, 0.625, 0.5, 0.625, 0.5, 0.625, 0.75, 0.8662, 0.7412, 0.8662, 0.5088, 0.875, 0.5, 0.875, 0.75, 0.8662, 0.5088, 0.6338, 0.5088, 0.625, 0.5, 0.875, 0.5, 0.6338, 0.5088, 0.6338, 0.7412, 0.625, 0.75, 0.625, 0.5, 0.6338, 0.7412, 0.8662, 0.7412, 0.875, 0.75, 0.625, 0.75, 0.6338, 0.5088, 0.8662, 0.5088, 0.8662, 0.7412, 0.6338, 0.7412, 0.8662, 0.5088, 0.8662, 0.7412, 0.8662, 0.7412, 0.8662, 0.5088, 0.8662, 0.7412, 0.6338, 0.7412, 0.6338, 0.7412, 0.8662, 0.7412, 0.6338, 0.5088, 0.8662, 0.5088, 0.8662, 0.5088, 0.6338, 0.5088, 0.0, 0.0, 0.0, 0.0, 0.0, 0.0, 0.0, 0.0, 0.0, 0.0, 0.0, 0.0, 0.0, 0.0, 0.0, 0.0, 0.0, 0.0, 0.0, 0.0, 0.0, 0.0, 0.0, 0.0, 0.0, 0.0, 0.0, 0.0, 0.0, 0.0, 0.0, 0.0])
me_cube_013.materials.append(mat_material_002)
me_cube_013.update()
me_cube_014 = bpy.data.meshes.new('Cube.014')
me_cube_014.from_pydata([(-1.0, 2.384e-07, -1.0), (-1.0, 2.384e-07, 1.0), (-1.0, 2.0, -1.0), (-1.0, 2.0, 1.0), (1.0, 2.384e-07, -1.0), (1.0, 2.384e-07, 1.0), (1.0, 2.0, -1.0), (1.0, 2.0, 1.0)], [], [(0, 1, 3, 2), (2, 3, 7, 6), (6, 7, 5, 4), (4, 5, 1, 0), (2, 6, 4, 0), (7, 3, 1, 5)])
_uv = me_cube_014.uv_layers.new(name='UVMap')
_uv.uv.foreach_set('vector', [0.375, 0.0, 0.625, 0.0, 0.625, 0.25, 0.375, 0.25, 0.375, 0.25, 0.625, 0.25, 0.625, 0.5, 0.375, 0.5, 0.375, 0.5, 0.625, 0.5, 0.625, 0.75, 0.375, 0.75, 0.375, 0.75, 0.625, 0.75, 0.625, 1.0, 0.375, 1.0, 0.125, 0.5, 0.375, 0.5, 0.375, 0.75, 0.125, 0.75, 0.625, 0.5, 0.875, 0.5, 0.875, 0.75, 0.625, 0.75])
me_cube_014.materials.append(mat_material_002)
me_cube_014.update()
me_cube_024 = bpy.data.meshes.new('Cube.024')
me_cube_024.from_pydata([(-1.0, 1.0, -1.0), (-1.0, 1.0, 1.0), (1.0, 1.0, -1.0), (1.0, 1.0, 1.0)], [], [(0, 1, 3, 2)])
_uv = me_cube_024.uv_layers.new(name='UVMap')
_uv.uv.foreach_set('vector', [0.375, 0.25, 0.625, 0.25, 0.625, 0.5, 0.375, 0.5])
me_cube_024.materials.append(mat_material_008)
me_cube_024.update()
me_cube_028 = bpy.data.meshes.new('Cube.028')
me_cube_028.from_pydata([(-0.2025, 0.87, 0.5447), (-0.2025, 0.87, 0.7587), (-0.2025, 1.053, 0.5447), (0.1827, 0.87, 0.5447), (0.1827, 0.87, 0.7587), (0.1827, 1.053, 0.5447), (-0.2025, 0.87, 0.7587), (-0.2025, 1.053, 0.5447), (-0.2025, 0.9266, 0.7483), (-0.2025, 0.9776, 0.7179), (-0.2025, 1.018, 0.6705), (-0.2025, 1.044, 0.6109), (0.1827, 1.053, 0.5447), (0.1827, 0.87, 0.7587), (0.1827, 1.044, 0.6109), (0.1827, 1.018, 0.6705), (0.1827, 0.9776, 0.7179), (0.1827, 0.9266, 0.7483), (0.1678, 1.038, 0.5447), (-0.1876, 1.038, 0.5447), (-0.1876, 0.8849, 0.5447), (0.1678, 1.038, 0.615), (0.1678, 0.8849, 0.5447), (-0.1876, 1.038, 0.615), (-0.1876, 0.8849, 0.615), (0.1678, 0.8849, 0.615)], [], [(5, 12, 14, 15, 16, 17, 13, 4, 3), (18, 22, 25, 21), (0, 1, 6, 8, 9, 10, 11, 7, 2), (9, 16, 15, 10), (10, 15, 14, 11), (11, 14, 12, 7), (19, 20, 0, 2), (18, 19, 2, 5), (22, 18, 5, 3), (20, 22, 3, 0), (23, 21, 25, 24), (19, 18, 21, 23), (20, 19, 23, 24), (22, 20, 24, 25)])
me_cube_028.polygons.foreach_set('use_smooth', [True] * 14)
_uv = me_cube_028.uv_layers.new(name='UVMap')
_uv.uv.foreach_set('vector', [0.375, 0.5, 0.375, 0.5, 0.4523, 0.5122, 0.5219, 0.5477, 0.5773, 0.6031, 0.6128, 0.6727, 0.625, 0.75, 0.625, 0.75, 0.375, 0.75, 0.3653, 0.5203, 0.3653, 0.7297, 0.3653, 0.7297, 0.3653, 0.5203, 0.375, 0.0, 0.625, 0.0, 0.625, 0.0, 0.6128, 0.07725, 0.5773, 0.1469, 0.5219, 0.2023, 0.4523, 0.2378, 0.375, 0.25, 0.375, 0.25, 0.625, 0.25, 0.625, 0.5, 0.5219, 0.5, 0.5219, 0.25, 0.5219, 0.25, 0.5219, 0.5, 0.4523, 0.5, 0.4523, 0.25, 0.4523, 0.25, 0.4523, 0.5, 0.375, 0.5, 0.375, 0.25, 0.1347, 0.5203, 0.1347, 0.7297, 0.125, 0.75, 0.125, 0.5, 0.3653, 0.5203, 0.1347, 0.5203, 0.125, 0.5, 0.375, 0.5, 0.3653, 0.7297, 0.3653, 0.5203, 0.375, 0.5, 0.375, 0.75, 0.1347, 0.7297, 0.3653, 0.7297, 0.375, 0.75, 0.125, 0.75, 0.1347, 0.5203, 0.3653, 0.5203, 0.3653, 0.7297, 0.1347, 0.7297, 0.1347, 0.5203, 0.3653, 0.5203, 0.3653, 0.5203, 0.1347, 0.5203, 0.1347, 0.7297, 0.1347, 0.5203, 0.1347, 0.5203, 0.1347, 0.7297, 0.3653, 0.7297, 0.1347, 0.7297, 0.1347, 0.7297, 0.3653, 0.7297])
me_cube_028.materials.append(mat_material_004)
me_cube_028.update()
me_cube_008 = bpy.data.meshes.new('Cube.008')
me_cube_008.from_pydata([(-1.0, -1.0, -1.0), (-1.0, -1.0, 1.0), (-1.0, 1.0, -1.0), (-1.0, 1.0, 1.0), (1.0, -1.0, -1.0), (1.0, -1.0, 1.0), (1.0, 1.0, -1.0), (1.0, 1.0, 1.0), (-0.9295, -0.9295, 1.0), (-0.9295, 0.9295, 1.0), (0.9295, 0.9295, 1.0), (0.9295, -0.9295, 1.0), (-1.0, -1.0, 1.0), (-1.0, 1.0, 1.0), (1.0, 1.0, 1.0), (1.0, -1.0, 1.0), (-0.9295, -0.9295, -0.8803), (-0.9295, 0.9295, -0.8803), (0.9295, 0.9295, -0.8803), (0.9295, -0.9295, -0.8803)], [], [(0, 1, 3, 2), (6, 7, 5, 4), (4, 5, 1, 0), (0, 16, 19, 4), (3, 1, 12, 13), (11, 10, 18, 19), (1, 5, 15, 12), (7, 3, 13, 14), (5, 7, 14, 15), (8, 9, 13, 12), (9, 10, 14, 13), (10, 11, 15, 14), (11, 8, 12, 15), (18, 17, 16, 19), (9, 8, 16, 17), (8, 11, 19, 16), (10, 9, 17, 18), (2, 17, 16, 0), (6, 18, 17, 2), (4, 19, 18, 6), (11, 10, 9, 8)])
_uv = me_cube_008.uv_layers.new(name='UVMap')
_uv.uv.foreach_set('vector', [0.375, 0.0, 0.625, 0.0, 0.625, 0.25, 0.375, 0.25, 0.375, 0.5, 0.625, 0.5, 0.625, 0.75, 0.375, 0.75, 0.375, 0.75, 0.625, 0.75, 0.625, 1.0, 0.375, 1.0, 0.0, 0.0, 0.0, 0.0, 0.0, 0.0, 0.0, 0.0, 0.625, 0.25, 0.625, 0.0, 0.625, 0.0, 0.625, 0.25, 0.6338, 0.7412, 0.6338, 0.5088, 0.6338, 0.5088, 0.6338, 0.7412, 0.625, 1.0, 0.625, 0.75, 0.625, 0.75, 0.625, 1.0, 0.625, 0.5, 0.625, 0.25, 0.625, 0.25, 0.625, 0.5, 0.625, 0.75, 0.625, 0.5, 0.625, 0.5, 0.625, 0.75, 0.8662, 0.7412, 0.8662, 0.5088, 0.875, 0.5, 0.875, 0.75, 0.8662, 0.5088, 0.6338, 0.5088, 0.625, 0.5, 0.875, 0.5, 0.6338, 0.5088, 0.6338, 0.7412, 0.625, 0.75, 0.625, 0.5, 0.6338, 0.7412, 0.8662, 0.7412, 0.875, 0.75, 0.625, 0.75, 0.6338, 0.5088, 0.8662, 0.5088, 0.8662, 0.7412, 0.6338, 0.7412, 0.8662, 0.5088, 0.8662, 0.7412, 0.8662, 0.7412, 0.8662, 0.5088, 0.8662, 0.7412, 0.6338, 0.7412, 0.6338, 0.7412, 0.8662, 0.7412, 0.6338, 0.5088, 0.8662, 0.5088, 0.8662, 0.5088, 0.6338, 0.5088, 0.0, 0.0, 0.0, 0.0, 0.0, 0.0, 0.0, 0.0, 0.0, 0.0, 0.0, 0.0, 0.0, 0.0, 0.0, 0.0, 0.0, 0.0, 0.0, 0.0, 0.0, 0.0, 0.0, 0.0, 0.0, 0.0, 0.0, 0.0, 0.0, 0.0, 0.0, 0.0])
me_cube_008.materials.append(mat_material_002)
me_cube_008.update()
me_cube_010 = bpy.data.meshes.new('Cube.010')
me_cube_010.from_pydata([(-1.0, 2.384e-07, -1.0), (-1.0, 2.384e-07, 1.0), (-1.0, 2.0, -1.0), (-1.0, 2.0, 1.0), (1.0, 2.384e-07, -1.0), (1.0, 2.384e-07, 1.0), (1.0, 2.0, -1.0), (1.0, 2.0, 1.0)], [], [(0, 1, 3, 2), (2, 3, 7, 6), (6, 7, 5, 4), (4, 5, 1, 0), (2, 6, 4, 0), (7, 3, 1, 5)])
_uv = me_cube_010.uv_layers.new(name='UVMap')
_uv.uv.foreach_set('vector', [0.375, 0.0, 0.625, 0.0, 0.625, 0.25, 0.375, 0.25, 0.375, 0.25, 0.625, 0.25, 0.625, 0.5, 0.375, 0.5, 0.375, 0.5, 0.625, 0.5, 0.625, 0.75, 0.375, 0.75, 0.375, 0.75, 0.625, 0.75, 0.625, 1.0, 0.375, 1.0, 0.125, 0.5, 0.375, 0.5, 0.375, 0.75, 0.125, 0.75, 0.625, 0.5, 0.875, 0.5, 0.875, 0.75, 0.625, 0.75])
me_cube_010.materials.append(mat_material_002)
me_cube_010.update()
me_cube_025 = bpy.data.meshes.new('Cube.025')
me_cube_025.from_pydata([(-1.0, 1.0, -1.0), (-1.0, 1.0, 1.0), (1.0, 1.0, -1.0), (1.0, 1.0, 1.0)], [], [(0, 1, 3, 2)])
_uv = me_cube_025.uv_layers.new(name='UVMap')
_uv.uv.foreach_set('vector', [0.375, 0.25, 0.625, 0.25, 0.625, 0.5, 0.375, 0.5])
me_cube_025.materials.append(mat_material_009)
me_cube_025.update()
me_cube_029 = bpy.data.meshes.new('Cube.029')
me_cube_029.from_pydata([(-0.2025, 0.87, 0.5447), (-0.2025, 0.87, 0.7587), (-0.2025, 1.053, 0.5447), (0.1827, 0.87, 0.5447), (0.1827, 0.87, 0.7587), (0.1827, 1.053, 0.5447), (-0.2025, 0.87, 0.7587), (-0.2025, 1.053, 0.5447), (-0.2025, 0.9266, 0.7483), (-0.2025, 0.9776, 0.7179), (-0.2025, 1.018, 0.6705), (-0.2025, 1.044, 0.6109), (0.1827, 1.053, 0.5447), (0.1827, 0.87, 0.7587), (0.1827, 1.044, 0.6109), (0.1827, 1.018, 0.6705), (0.1827, 0.9776, 0.7179), (0.1827, 0.9266, 0.7483), (0.1695, 1.04, 0.5447), (-0.1893, 1.04, 0.5447), (-0.1893, 0.8832, 0.5447), (0.1695, 1.04, 0.6099), (0.1695, 0.8832, 0.5447), (-0.1893, 1.04, 0.6099), (-0.1893, 0.8832, 0.6099), (0.1695, 0.8832, 0.6099)], [], [(5, 12, 14, 15, 16, 17, 13, 4, 3), (22, 20, 24, 25), (0, 1, 6, 8, 9, 10, 11, 7, 2), (9, 16, 15, 10), (10, 15, 14, 11), (11, 14, 12, 7), (19, 20, 0, 2), (18, 19, 2, 5), (22, 18, 5, 3), (20, 22, 3, 0), (23, 21, 25, 24), (18, 22, 25, 21), (19, 18, 21, 23), (20, 19, 23, 24)])
me_cube_029.polygons.foreach_set('use_smooth', [True] * 14)
_uv = me_cube_029.uv_layers.new(name='UVMap')
_uv.uv.foreach_set('vector', [0.375, 0.5, 0.375, 0.5, 0.4523, 0.5122, 0.5219, 0.5477, 0.5773, 0.6031, 0.6128, 0.6727, 0.625, 0.75, 0.625, 0.75, 0.375, 0.75, 0.3665, 0.732, 0.1335, 0.732, 0.1335, 0.732, 0.3665, 0.732, 0.375, 0.0, 0.625, 0.0, 0.625, 0.0, 0.6128, 0.07725, 0.5773, 0.1469, 0.5219, 0.2023, 0.4523, 0.2378, 0.375, 0.25, 0.375, 0.25, 0.625, 0.25, 0.625, 0.5, 0.5219, 0.5, 0.5219, 0.25, 0.5219, 0.25, 0.5219, 0.5, 0.4523, 0.5, 0.4523, 0.25, 0.4523, 0.25, 0.4523, 0.5, 0.375, 0.5, 0.375, 0.25, 0.1335, 0.518, 0.1335, 0.732, 0.125, 0.75, 0.125, 0.5, 0.3665, 0.518, 0.1335, 0.518, 0.125, 0.5, 0.375, 0.5, 0.3665, 0.732, 0.3665, 0.518, 0.375, 0.5, 0.375, 0.75, 0.1335, 0.732, 0.3665, 0.732, 0.375, 0.75, 0.125, 0.75, 0.1335, 0.518, 0.3665, 0.518, 0.3665, 0.732, 0.1335, 0.732, 0.3665, 0.518, 0.3665, 0.732, 0.3665, 0.732, 0.3665, 0.518, 0.1335, 0.518, 0.3665, 0.518, 0.3665, 0.518, 0.1335, 0.518, 0.1335, 0.732, 0.1335, 0.518, 0.1335, 0.518, 0.1335, 0.732])
me_cube_029.materials.append(mat_material_005)
me_cube_029.update()

# ---- objects
ob_housing = bpy.data.objects.new('Housing', me_cube_002)
ob_door = bpy.data.objects.new('Door', me_cube_005)
ob_button = bpy.data.objects.new('Button', me_cube_009)
ob_plane_for_indicators = bpy.data.objects.new('Plane for indicators', me_cube_022)
ob_main_part = bpy.data.objects.new('Main Part', me_cube)
ob_door_001 = bpy.data.objects.new('Door.001', me_cube_001)
ob_front_part = bpy.data.objects.new('Front Part', me_cube_016)
ob_front_part_004 = bpy.data.objects.new('Front Part.004', me_cube_026)
ob_main_part_002 = bpy.data.objects.new('Main Part.002', me_cube_011)
ob_door_003 = bpy.data.objects.new('Door.003', me_cube_012)
ob_front_part_001 = bpy.data.objects.new('Front Part.001', me_cube_023)
ob_front_part_005 = bpy.data.objects.new('Front Part.005', me_cube_027)
ob_main_part_003 = bpy.data.objects.new('Main Part.003', me_cube_013)
ob_door_004 = bpy.data.objects.new('Door.004', me_cube_014)
ob_front_part_002 = bpy.data.objects.new('Front Part.002', me_cube_024)
ob_front_part_006 = bpy.data.objects.new('Front Part.006', me_cube_028)
ob_main_part_001 = bpy.data.objects.new('Main Part.001', me_cube_008)
ob_door_002 = bpy.data.objects.new('Door.002', me_cube_010)
ob_front_part_003 = bpy.data.objects.new('Front Part.003', me_cube_025)
ob_front_part_007 = bpy.data.objects.new('Front Part.007', me_cube_029)

# ---- transforms, parenting, visibility, modifiers, constraints
ob_housing.location = (0.0, 0.0, 0.4)
ob_housing.scale = (0.4, 0.2, 0.4)
_m = ob_housing.modifiers.new('Solidify', 'SOLIDIFY')
_m = ob_housing.modifiers.new('Smooth by Angle', 'NODES')
_m.node_group = ng_smooth_by_angle
_m.use_pin_to_last = True
_m.show_group_selector = False
ob_door.location = (0.0, 0.1809, 0.1612)
ob_door.scale = (0.2621, 0.006611, 0.1383)
ob_button.location = (-0.3272, 0.199, 0.06442)
ob_button.scale = (0.03757, 0.00277, 0.03466)
_m = ob_button.modifiers.new('Smooth by Angle', 'NODES')
_m.node_group = ng_smooth_by_angle
_m.use_pin_to_last = True
_m.show_group_selector = False
ob_plane_for_indicators.location = (0.0, 0.0, 0.4)
ob_plane_for_indicators.scale = (0.4, 0.2, 0.4)
_m = ob_plane_for_indicators.modifiers.new('Smooth by Angle', 'NODES')
_m.node_group = ng_smooth_by_angle
_m.use_pin_to_last = True
_m.show_group_selector = False
ob_main_part.location = (0.1759, -0.00172, 0.1425)
ob_main_part.scale = (0.07296, 0.1535, 0.1313)
ob_door_001.location = (0.1755, -0.151, 0.008737)
ob_door_001.scale = (0.0704, 0.1482, 0.004916)
ob_front_part.location = (0.1759, -0.00172, 0.1425)
ob_front_part.scale = (0.07296, 0.1535, 0.1313)
ob_front_part_004.location = (0.1759, -0.00172, 0.1425)
ob_front_part_004.scale = (0.07296, 0.1535, 0.1313)
_m = ob_front_part_004.modifiers.new('Smooth by Angle.001', 'NODES')
_m.node_group = ng_smooth_by_angle_001
_m.use_pin_to_last = True
_m.show_group_selector = False
ob_main_part_002.location = (0.04948, -0.00172, 0.1425)
ob_main_part_002.scale = (0.04667, 0.1535, 0.1313)
ob_door_003.location = (0.04922, -0.151, 0.008737)
ob_door_003.scale = (0.04504, 0.1482, 0.004916)
ob_front_part_001.location = (0.04948, -0.00172, 0.1425)
ob_front_part_001.scale = (0.04667, 0.1535, 0.1313)
ob_front_part_005.location = (0.05087, -0.00172, 0.1425)
ob_front_part_005.scale = (0.07296, 0.1535, 0.1313)
_m = ob_front_part_005.modifiers.new('Smooth by Angle.001', 'NODES')
_m.node_group = ng_smooth_by_angle_001
_m.use_pin_to_last = True
_m.show_group_selector = False
ob_main_part_003.location = (-0.05037, -0.00172, 0.1425)
ob_main_part_003.scale = (0.04667, 0.1535, 0.1313)
ob_door_004.location = (-0.05063, -0.151, 0.008737)
ob_door_004.scale = (0.04504, 0.1482, 0.004916)
ob_front_part_002.location = (-0.05037, -0.00172, 0.1425)
ob_front_part_002.scale = (0.04667, 0.1535, 0.1313)
ob_front_part_006.location = (-0.05239, -0.00172, 0.1425)
ob_front_part_006.scale = (0.07296, 0.1535, 0.1313)
_m = ob_front_part_006.modifiers.new('Smooth by Angle.001', 'NODES')
_m.node_group = ng_smooth_by_angle_001
_m.use_pin_to_last = True
_m.show_group_selector = False
ob_main_part_001.location = (-0.1752, -0.00172, 0.1425)
ob_main_part_001.scale = (0.07296, 0.1535, 0.1313)
ob_door_002.location = (-0.1756, -0.151, 0.008737)
ob_door_002.scale = (0.0704, 0.1482, 0.004916)
ob_front_part_003.location = (-0.1752, -0.00172, 0.1425)
ob_front_part_003.scale = (0.07296, 0.1535, 0.1313)
ob_front_part_007.location = (-0.1792, -0.00172, 0.1425)
ob_front_part_007.scale = (0.07296, 0.1535, 0.1313)
_m = ob_front_part_007.modifiers.new('Smooth by Angle.001', 'NODES')
_m.node_group = ng_smooth_by_angle_001
_m.use_pin_to_last = True
_m.show_group_selector = False

# ---- collection membership
col_mueltrenner.objects.link(ob_housing)
col_mueltrenner.objects.link(ob_door)
col_mueltrenner.objects.link(ob_button)
col_indicators.objects.link(ob_plane_for_indicators)
col_compartment_1.objects.link(ob_main_part)
col_compartment_1.objects.link(ob_door_001)
col_compartment_1.objects.link(ob_front_part)
col_compartment_1.objects.link(ob_front_part_004)
col_compartment_2.objects.link(ob_main_part_002)
col_compartment_2.objects.link(ob_door_003)
col_compartment_2.objects.link(ob_front_part_001)
col_compartment_2.objects.link(ob_front_part_005)
col_compartment_3.objects.link(ob_main_part_003)
col_compartment_3.objects.link(ob_door_004)
col_compartment_3.objects.link(ob_front_part_002)
col_compartment_3.objects.link(ob_front_part_006)
col_compartment_4.objects.link(ob_main_part_001)
col_compartment_4.objects.link(ob_door_002)
col_compartment_4.objects.link(ob_front_part_003)
col_compartment_4.objects.link(ob_front_part_007)

# ---- scene / render settings (as saved in the file)
scene.frame_start = 1; scene.frame_end = 250; scene.frame_set(4)
scene.render.engine = 'BLENDER_EEVEE_NEXT'
bpy.context.view_layer.update()

# ---- added for rendering (the .blend has no active camera and no usable light): camera, sun
cam_auto = bpy.data.cameras.new('AutoCamera')
cam_auto.lens = 50.0
cam_auto.sensor_width = 36.0
cam_auto.clip_end = 1000.0
ob_auto_camera = bpy.data.objects.new('AutoCamera', cam_auto)
scene.collection.objects.link(ob_auto_camera)
ob_auto_camera.location = (1.11083, -1.33209, 1.28866)
ob_auto_camera.rotation_euler = (1.09748, -7.21219e-08, 0.694738)
scene.camera = ob_auto_camera
light_auto_sun = bpy.data.lights.new('AutoSun', 'SUN')
light_auto_sun.energy = 3.0
light_auto_sun.angle = 0.0523599
ob_auto_sun = bpy.data.objects.new('AutoSun', light_auto_sun)
scene.collection.objects.link(ob_auto_sun)
ob_auto_sun.rotation_euler = (0.872665, 0.174533, 0.523599)
bpy.context.view_layer.update()
